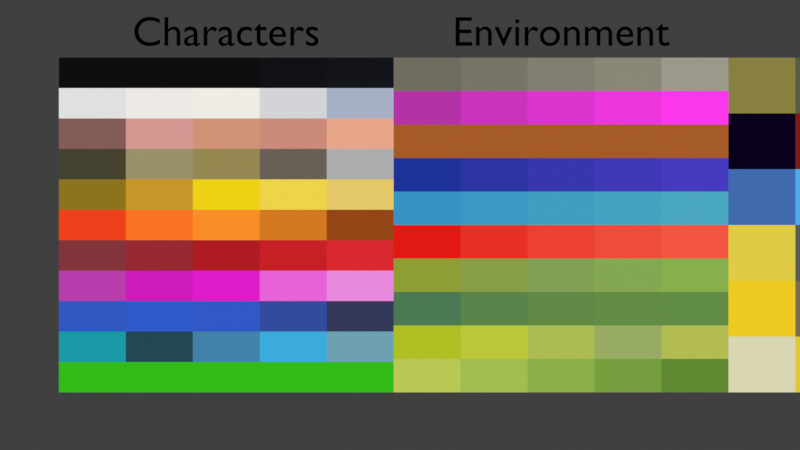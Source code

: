# Source: variables.blend  (saved by Blender 3.0.21; exported with 4.5.12 LTS)
import bpy
from mathutils import Matrix  # noqa: F401  (used for matrix-valued properties, if any)

bpy.ops.wm.read_factory_settings(use_empty=True)
scene = bpy.context.scene
scene.name = 'Scene'

# ---- collections
col_collection = bpy.data.collections.new('Collection'); scene.collection.children.link(col_collection)

# ---- materials (node trees are filled in below, after node groups)
mat_palette_display___cast = bpy.data.materials.new('Palette Display - Cast')
mat_palette_display___cast.alpha_threshold = 0.0
mat_palette_display___cast.line_color = (0.0, 0.0, 0.0, 1.0)
mat_palette_display___env = bpy.data.materials.new('Palette Display - Env')
mat_palette_display___env.alpha_threshold = 0.0
mat_palette_display___env.line_color = (0.0, 0.0, 0.0, 1.0)
mat_material = bpy.data.materials.new('Material')
mat_material.diffuse_color = (0.0, 0.0, 0.0, 1.0)
mat_palette_display___animals = bpy.data.materials.new('Palette Display - Animals')
mat_palette_display___animals.alpha_threshold = 0.0
mat_palette_display___animals.line_color = (0.0, 0.0, 0.0, 1.0)

# ---- node groups
ng_var_settings = bpy.data.node_groups.new('VAR-settings', 'ShaderNodeTree')
_s = ng_var_settings.interface.new_socket(name='day_night', in_out='OUTPUT', socket_type='NodeSocketFloat')
_s.default_value = -1.0
_s = ng_var_settings.interface.new_socket(name='ES_beard_whiteness', in_out='OUTPUT', socket_type='NodeSocketFloat')
_s.default_value = 1.0
_s = ng_var_settings.interface.new_socket(name='day_night_temp', in_out='INPUT', socket_type='NodeSocketFloat')
_s.min_value = -1e+04
_s.max_value = 1e+04
_N = ng_var_settings.nodes; _L = ng_var_settings.links
n0 = _N.new('NodeGroupOutput'); n0.name = 'Group Output'; n0.location = (441, -33)
n1 = _N.new('NodeGroupInput'); n1.name = 'Group Input'; n1.location = (-351, -41)
n2 = _N.new('ShaderNodeMapRange'); n2.name = 'Map Range'; n2.location = (141, 121)
n2.width = 148
n3 = _N.new('ShaderNodeMath'); n3.name = 'Math'; n3.location = (-40, 81)
n3.operation = 'LESS_THAN'
n3.inputs[1].default_value = 0.0
n3.inputs[2].default_value = 0.0
n4 = _N.new('ShaderNodeValue'); n4.name = 'day_night'; n4.location = (-282, 262)
n4.label = 'day_night'
n4.outputs[0].default_value = -1.0
n5 = _N.new('ShaderNodeValue'); n5.name = 'ES_beard_whiteness'; n5.location = (161, -141)
n5.label = 'ES_beard_whiteness'
n5.outputs[0].default_value = 1.0
_L.new(n3.outputs[0], n2.inputs[0])
_L.new(n4.outputs[0], n3.inputs[0])
_L.new(n2.outputs[0], n0.inputs[0])
_L.new(n1.outputs[0], n2.inputs[4])
_L.new(n4.outputs[0], n2.inputs[3])
_L.new(n5.outputs[0], n0.inputs[1])
n0.is_active_output = True
ng_var_colors_cast = bpy.data.node_groups.new('VAR-colors_cast', 'ShaderNodeTree')
_s = ng_var_colors_cast.interface.new_socket(name='Green', in_out='OUTPUT', socket_type='NodeSocketColor')
_s.default_value = (0.0, 0.0, 0.0, 0.0)
_s = ng_var_colors_cast.interface.new_socket(name='Teal', in_out='OUTPUT', socket_type='NodeSocketColor')
_s.default_value = (0.0, 0.0, 0.0, 0.0)
_s = ng_var_colors_cast.interface.new_socket(name='Blue', in_out='OUTPUT', socket_type='NodeSocketColor')
_s.default_value = (0.0, 0.0, 0.0, 0.0)
_s = ng_var_colors_cast.interface.new_socket(name='Pink', in_out='OUTPUT', socket_type='NodeSocketColor')
_s.default_value = (0.0, 0.0, 0.0, 0.0)
_s = ng_var_colors_cast.interface.new_socket(name='Red', in_out='OUTPUT', socket_type='NodeSocketColor')
_s.default_value = (0.0, 0.0, 0.0, 0.0)
_s = ng_var_colors_cast.interface.new_socket(name='Orange', in_out='OUTPUT', socket_type='NodeSocketColor')
_s.default_value = (0.0, 0.0, 0.0, 0.0)
_s = ng_var_colors_cast.interface.new_socket(name='Yellow', in_out='OUTPUT', socket_type='NodeSocketColor')
_s.default_value = (0.0, 0.0, 0.0, 0.0)
_s = ng_var_colors_cast.interface.new_socket(name='Earth', in_out='OUTPUT', socket_type='NodeSocketColor')
_s.default_value = (0.0, 0.0, 0.0, 0.0)
_s = ng_var_colors_cast.interface.new_socket(name='Skin', in_out='OUTPUT', socket_type='NodeSocketColor')
_s.default_value = (0.0, 0.0, 0.0, 0.0)
_s = ng_var_colors_cast.interface.new_socket(name='White', in_out='OUTPUT', socket_type='NodeSocketColor')
_s.default_value = (0.0, 0.0, 0.0, 0.0)
_s = ng_var_colors_cast.interface.new_socket(name='Black', in_out='OUTPUT', socket_type='NodeSocketColor')
_s = ng_var_colors_cast.interface.new_socket(name='Fac', in_out='INPUT', socket_type='NodeSocketFloat')
_s.subtype = 'FACTOR'
_s.default_value = 0.5
_s.min_value = 0.0
_s.max_value = 1.0
_s = ng_var_colors_cast.interface.new_socket(name='day_night', in_out='INPUT', socket_type='NodeSocketFloat')
_s.subtype = 'FACTOR'
_s.min_value = 0.0
_s.max_value = 1.0
_N = ng_var_colors_cast.nodes; _L = ng_var_colors_cast.links
n0 = _N.new('NodeFrame'); n0.name = 'Frame'; n0.location = (-504, 676)
n0.label = 'Day'
n0.width = 1305
n1 = _N.new('NodeFrame'); n1.name = 'Frame.001'; n1.location = (-500, -837)
n1.label = 'Night'
n1.width = 1323
n2 = _N.new('NodeGroupOutput'); n2.name = 'Group Output'; n2.location = (2421, -409)
n3 = _N.new('NodeReroute'); n3.name = 'Reroute.008'; n3.location = (2122, -463)
n3.width = 16
n4 = _N.new('NodeReroute'); n4.name = 'Reroute.006'; n4.location = (2122, -483)
n4.width = 16
n5 = _N.new('NodeReroute'); n5.name = 'Reroute.004'; n5.location = (2122, -443)
n5.width = 16
n6 = _N.new('NodeReroute'); n6.name = 'Reroute.005'; n6.location = (2122, -503)
n6.width = 16
n7 = _N.new('NodeReroute'); n7.name = 'Reroute.007'; n7.location = (2122, -523)
n7.width = 16
n8 = _N.new('NodeReroute'); n8.name = 'Reroute'; n8.location = (2122, -543)
n8.width = 16
n9 = _N.new('NodeReroute'); n9.name = 'Reroute.002'; n9.location = (2122, -564)
n9.width = 16
n10 = _N.new('NodeReroute'); n10.name = 'Reroute.003'; n10.location = (2122, -584)
n10.width = 16
n11 = _N.new('NodeReroute'); n11.name = 'Reroute.001'; n11.location = (2122, -604)
n11.width = 16
n12 = _N.new('NodeReroute'); n12.name = 'Reroute.010'; n12.location = (2122, -624)
n12.width = 16
n13 = _N.new('NodeReroute'); n13.name = 'Reroute.009'; n13.location = (2122, -644)
n13.width = 16
n14 = _N.new('ShaderNodeMix'); n14.name = 'Mix.004'; n14.location = (1530, 60)
n14.data_type = 'RGBA'
n15 = _N.new('ShaderNodeMix'); n15.name = 'Mix.001'; n15.location = (1530, 584)
n15.data_type = 'RGBA'
n16 = _N.new('ShaderNodeMix'); n16.name = 'Mix'; n16.location = (1369, 765)
n16.data_type = 'RGBA'
n17 = _N.new('ShaderNodeMix'); n17.name = 'Mix.002'; n17.location = (1691, 403)
n17.data_type = 'RGBA'
n18 = _N.new('ShaderNodeMix'); n18.name = 'Mix.005'; n18.location = (1691, -121)
n18.data_type = 'RGBA'
n19 = _N.new('ShaderNodeMix'); n19.name = 'Mix.006'; n19.location = (1369, -302)
n19.data_type = 'RGBA'
n20 = _N.new('ShaderNodeMix'); n20.name = 'Mix.007'; n20.location = (1530, -483)
n20.data_type = 'RGBA'
n21 = _N.new('ShaderNodeMix'); n21.name = 'Mix.008'; n21.location = (1691, -664)
n21.data_type = 'RGBA'
n22 = _N.new('ShaderNodeMix'); n22.name = 'Mix.010'; n22.location = (1530, -1047)
n22.data_type = 'RGBA'
n23 = _N.new('ShaderNodeMix'); n23.name = 'Mix.003'; n23.location = (1369, 242)
n23.data_type = 'RGBA'
n24 = _N.new('NodeReroute'); n24.name = 'Reroute.033'; n24.location = (-966, 121)
n24.width = 16
n24.socket_idname = 'NodeSocketFloatFactor'
n25 = _N.new('ShaderNodeMix'); n25.name = 'Mix.009'; n25.location = (1369, -845)
n25.data_type = 'RGBA'
n26 = _N.new('NodeReroute'); n26.name = 'Reroute.031'; n26.location = (1230, -958)
n26.width = 16
n27 = _N.new('NodeReroute'); n27.name = 'Reroute.032'; n27.location = (1230, -998)
n27.width = 16
n28 = _N.new('NodeReroute'); n28.name = 'Reroute.030'; n28.location = (1230, -776)
n28.width = 16
n29 = _N.new('NodeReroute'); n29.name = 'Reroute.029'; n29.location = (1230, -736)
n29.width = 16
n30 = _N.new('NodeReroute'); n30.name = 'Reroute.028'; n30.location = (1230, -696)
n30.width = 16
n31 = _N.new('NodeReroute'); n31.name = 'Reroute.025'; n31.location = (1269, -414)
n31.width = 16
n32 = _N.new('NodeReroute'); n32.name = 'Reroute.026'; n32.location = (1269, -474)
n32.width = 16
n33 = _N.new('NodeReroute'); n33.name = 'Reroute.027'; n33.location = (1269, -535)
n33.width = 16
n34 = _N.new('NodeReroute'); n34.name = 'Reroute.023'; n34.location = (1250, -192)
n34.width = 16
n35 = _N.new('NodeReroute'); n35.name = 'Reroute.022'; n35.location = (1250, -131)
n35.width = 16
n36 = _N.new('NodeReroute'); n36.name = 'Reroute.024'; n36.location = (1250, -232)
n36.width = 16
n37 = _N.new('NodeReroute'); n37.name = 'Reroute.035'; n37.location = (792, -662)
n37.width = 16
n37.socket_idname = 'NodeSocketFloat'
n38 = _N.new('ShaderNodeValToRGB'); n38.name = 'ColorRamp.009'; n38.location = (40, -877)
n38.label = 'White'
n38.color_ramp.interpolation = 'CARDINAL'
while len(n38.color_ramp.elements) > 1: n38.color_ramp.elements.remove(n38.color_ramp.elements[-1])
n38.color_ramp.elements[0].position = 0.0; n38.color_ramp.elements[0].color = (0.7454, 0.7454, 0.7454, 1.0)
_e = n38.color_ramp.elements.new(0.5); _e.color = (0.8632, 0.8308, 0.7835, 1.0)
_e = n38.color_ramp.elements.new(1.0); _e.color = (0.3531, 0.4083, 0.5334, 1.0)
n39 = _N.new('ShaderNodeValToRGB'); n39.name = 'ColorRamp.010'; n39.location = (302, -937)
n39.label = 'Black'
n39.color_ramp.interpolation = 'CARDINAL'
while len(n39.color_ramp.elements) > 1: n39.color_ramp.elements.remove(n39.color_ramp.elements[-1])
n39.color_ramp.elements[0].position = 0.5; n39.color_ramp.elements[0].color = (0.004391, 0.004391, 0.004391, 1.0)
_e = n39.color_ramp.elements.new(1.0); _e.color = (0.006405, 0.007521, 0.01062, 1.0)
n40 = _N.new('ShaderNodeValToRGB'); n40.name = 'ColorRamp.005'; n40.location = (302, -655)
n40.label = 'Earth'
n40.color_ramp.interpolation = 'CARDINAL'
while len(n40.color_ramp.elements) > 1: n40.color_ramp.elements.remove(n40.color_ramp.elements[-1])
n40.color_ramp.elements[0].position = 0.0; n40.color_ramp.elements[0].color = (0.06125, 0.05417, 0.02951, 1.0)
_e = n40.color_ramp.elements.new(0.25); _e.color = (0.3278, 0.2831, 0.147, 1.0)
_e = n40.color_ramp.elements.new(0.5); _e.color = (0.2876, 0.2353, 0.07984, 1.0)
_e = n40.color_ramp.elements.new(0.75); _e.color = (0.145, 0.1288, 0.122, 1.0)
_e = n40.color_ramp.elements.new(1.0); _e.color = (0.4621, 0.4621, 0.4621, 1.0)
n41 = _N.new('ShaderNodeValToRGB'); n41.name = 'ColorRamp.007'; n41.location = (564, -716)
n41.label = 'Skin'
n41.color_ramp.interpolation = 'CARDINAL'
while len(n41.color_ramp.elements) > 1: n41.color_ramp.elements.remove(n41.color_ramp.elements[-1])
n41.color_ramp.elements[0].position = 0.0; n41.color_ramp.elements[0].color = (0.227, 0.107, 0.09531, 1.0)
_e = n41.color_ramp.elements.new(0.25); _e.color = (0.6665, 0.3166, 0.2874, 1.0)
_e = n41.color_ramp.elements.new(0.5); _e.color = (0.6342, 0.2863, 0.1771, 1.0)
_e = n41.color_ramp.elements.new(0.75); _e.color = (0.6128, 0.2631, 0.1982, 1.0)
_e = n41.color_ramp.elements.new(1.0); _e.color = (0.8299, 0.3972, 0.2606, 1.0)
n42 = _N.new('ShaderNodeValToRGB'); n42.name = 'ColorRamp.006'; n42.location = (40, -595)
n42.label = 'Yellow'
n42.color_ramp.interpolation = 'CARDINAL'
while len(n42.color_ramp.elements) > 1: n42.color_ramp.elements.remove(n42.color_ramp.elements[-1])
n42.color_ramp.elements[0].position = 0.0; n42.color_ramp.elements[0].color = (0.2582, 0.1746, 0.01229, 1.0)
_e = n42.color_ramp.elements.new(0.25); _e.color = (0.5841, 0.3179, 0.02416, 1.0)
_e = n42.color_ramp.elements.new(0.5); _e.color = (0.8632, 0.6536, 0.01291, 1.0)
_e = n42.color_ramp.elements.new(1.0); _e.color = (0.771, 0.5727, 0.1464, 1.0)
n43 = _N.new('ShaderNodeValToRGB'); n43.name = 'ColorRamp'; n43.location = (302, -91)
n43.label = 'Teal'
n43.color_ramp.interpolation = 'CARDINAL'
while len(n43.color_ramp.elements) > 1: n43.color_ramp.elements.remove(n43.color_ramp.elements[-1])
n43.color_ramp.elements[0].position = 0.0; n43.color_ramp.elements[0].color = (0.009917, 0.3172, 0.3851, 1.0)
_e = n43.color_ramp.elements.new(0.25); _e.color = (0.01809, 0.05991, 0.09013, 1.0)
_e = n43.color_ramp.elements.new(0.5); _e.color = (0.05569, 0.244, 0.4397, 1.0)
_e = n43.color_ramp.elements.new(0.75); _e.color = (0.05014, 0.4199, 0.7084, 1.0)
_e = n43.color_ramp.elements.new(1.0); _e.color = (0.1683, 0.3418, 0.3968, 1.0)
n44 = _N.new('ShaderNodeValToRGB'); n44.name = 'ColorRamp.003'; n44.location = (564, -151)
n44.label = 'Blue'
n44.color_ramp.interpolation = 'CARDINAL'
while len(n44.color_ramp.elements) > 1: n44.color_ramp.elements.remove(n44.color_ramp.elements[-1])
n44.color_ramp.elements[0].position = 0.5; n44.color_ramp.elements[0].color = (0.02956, 0.09759, 0.5457, 1.0)
_e = n44.color_ramp.elements.new(1.0); _e.color = (0.03315, 0.03677, 0.06594, 1.0)
n45 = _N.new('ShaderNodeValToRGB'); n45.name = 'ColorRamp.004'; n45.location = (40, -30)
n45.label = 'Green'
n45.color_ramp.interpolation = 'CARDINAL'
while len(n45.color_ramp.elements) > 1: n45.color_ramp.elements.remove(n45.color_ramp.elements[-1])
n45.color_ramp.elements[0].position = 0.5; n45.color_ramp.elements[0].color = (0.0331, 0.4969, 0.009134, 1.0)
n46 = _N.new('ShaderNodeValToRGB'); n46.name = 'ColorRamp.008'; n46.location = (554, -424)
n46.label = 'Orange'
n46.color_ramp.interpolation = 'CARDINAL'
while len(n46.color_ramp.elements) > 1: n46.color_ramp.elements.remove(n46.color_ramp.elements[-1])
n46.color_ramp.elements[0].position = 0.0; n46.color_ramp.elements[0].color = (0.8469, 0.05127, 0.01096, 1.0)
_e = n46.color_ramp.elements.new(0.5); _e.color = (0.9301, 0.2664, 0.02122, 1.0)
_e = n46.color_ramp.elements.new(1.0); _e.color = (0.2527, 0.0451, 0.006488, 1.0)
n47 = _N.new('ShaderNodeValToRGB'); n47.name = 'ColorRamp.001'; n47.location = (292, -364)
n47.label = 'Red'
n47.color_ramp.interpolation = 'CARDINAL'
while len(n47.color_ramp.elements) > 1: n47.color_ramp.elements.remove(n47.color_ramp.elements[-1])
n47.color_ramp.elements[0].position = 0.0; n47.color_ramp.elements[0].color = (0.2279, 0.03338, 0.04274, 1.0)
_e = n47.color_ramp.elements.new(0.5); _e.color = (0.4397, 0.0109, 0.01668, 1.0)
_e = n47.color_ramp.elements.new(1.0); _e.color = (0.6939, 0.02308, 0.02937, 1.0)
n48 = _N.new('ShaderNodeValToRGB'); n48.name = 'ColorRamp.002'; n48.location = (30, -303)
n48.label = 'Pink'
n48.color_ramp.interpolation = 'CARDINAL'
while len(n48.color_ramp.elements) > 1: n48.color_ramp.elements.remove(n48.color_ramp.elements[-1])
n48.color_ramp.elements[0].position = 0.0; n48.color_ramp.elements[0].color = (0.4851, 0.04667, 0.4125, 1.0)
_e = n48.color_ramp.elements.new(0.5); _e.color = (0.7433, 0.01754, 0.6017, 1.0)
_e = n48.color_ramp.elements.new(1.0); _e.color = (0.807, 0.2664, 0.7305, 1.0)
n49 = _N.new('NodeReroute'); n49.name = 'Reroute.034'; n49.location = (-933, -1549)
n49.width = 16
n49.socket_idname = 'NodeSocketFloatFactor'
n50 = _N.new('ShaderNodeValToRGB'); n50.name = 'ColorRamp.011'; n50.location = (40, -877)
n50.label = 'White'
n50.color_ramp.interpolation = 'CARDINAL'
while len(n50.color_ramp.elements) > 1: n50.color_ramp.elements.remove(n50.color_ramp.elements[-1])
n50.color_ramp.elements[0].position = 0.0; n50.color_ramp.elements[0].color = (0.7454, 0.7454, 0.7454, 1.0)
_e = n50.color_ramp.elements.new(0.5); _e.color = (0.8632, 0.8308, 0.7835, 1.0)
_e = n50.color_ramp.elements.new(1.0); _e.color = (0.3531, 0.4083, 0.5334, 1.0)
n51 = _N.new('ShaderNodeValToRGB'); n51.name = 'ColorRamp.012'; n51.location = (302, -937)
n51.label = 'Black'
n51.color_ramp.interpolation = 'CARDINAL'
while len(n51.color_ramp.elements) > 1: n51.color_ramp.elements.remove(n51.color_ramp.elements[-1])
n51.color_ramp.elements[0].position = 0.5; n51.color_ramp.elements[0].color = (0.004391, 0.004391, 0.004391, 1.0)
_e = n51.color_ramp.elements.new(1.0); _e.color = (0.006405, 0.007521, 0.01062, 1.0)
n52 = _N.new('ShaderNodeValToRGB'); n52.name = 'ColorRamp.013'; n52.location = (302, -655)
n52.label = 'Earth'
n52.color_ramp.interpolation = 'CARDINAL'
while len(n52.color_ramp.elements) > 1: n52.color_ramp.elements.remove(n52.color_ramp.elements[-1])
n52.color_ramp.elements[0].position = 0.0; n52.color_ramp.elements[0].color = (0.06125, 0.05417, 0.02951, 1.0)
_e = n52.color_ramp.elements.new(0.25); _e.color = (0.3278, 0.2831, 0.147, 1.0)
_e = n52.color_ramp.elements.new(0.5); _e.color = (0.2876, 0.2353, 0.07984, 1.0)
_e = n52.color_ramp.elements.new(0.75); _e.color = (0.145, 0.1288, 0.122, 1.0)
_e = n52.color_ramp.elements.new(1.0); _e.color = (0.4621, 0.4621, 0.4621, 1.0)
n53 = _N.new('ShaderNodeValToRGB'); n53.name = 'ColorRamp.014'; n53.location = (564, -716)
n53.label = 'Skin'
n53.color_ramp.interpolation = 'CARDINAL'
while len(n53.color_ramp.elements) > 1: n53.color_ramp.elements.remove(n53.color_ramp.elements[-1])
n53.color_ramp.elements[0].position = 0.0; n53.color_ramp.elements[0].color = (0.227, 0.107, 0.09531, 1.0)
_e = n53.color_ramp.elements.new(0.25); _e.color = (0.6665, 0.3166, 0.2874, 1.0)
_e = n53.color_ramp.elements.new(0.5); _e.color = (0.6342, 0.2863, 0.1771, 1.0)
_e = n53.color_ramp.elements.new(0.75); _e.color = (0.6128, 0.2631, 0.1982, 1.0)
_e = n53.color_ramp.elements.new(1.0); _e.color = (0.8299, 0.3972, 0.2606, 1.0)
n54 = _N.new('ShaderNodeValToRGB'); n54.name = 'ColorRamp.015'; n54.location = (40, -595)
n54.label = 'Yellow'
n54.color_ramp.interpolation = 'CARDINAL'
while len(n54.color_ramp.elements) > 1: n54.color_ramp.elements.remove(n54.color_ramp.elements[-1])
n54.color_ramp.elements[0].position = 0.0; n54.color_ramp.elements[0].color = (0.2582, 0.1746, 0.01229, 1.0)
_e = n54.color_ramp.elements.new(0.25); _e.color = (0.5841, 0.3179, 0.02416, 1.0)
_e = n54.color_ramp.elements.new(0.5); _e.color = (0.8632, 0.6536, 0.01291, 1.0)
_e = n54.color_ramp.elements.new(1.0); _e.color = (0.771, 0.5727, 0.1464, 1.0)
n55 = _N.new('ShaderNodeValToRGB'); n55.name = 'ColorRamp.016'; n55.location = (302, -91)
n55.label = 'Teal'
n55.color_ramp.interpolation = 'CARDINAL'
while len(n55.color_ramp.elements) > 1: n55.color_ramp.elements.remove(n55.color_ramp.elements[-1])
n55.color_ramp.elements[0].position = 0.0; n55.color_ramp.elements[0].color = (0.009917, 0.3172, 0.3851, 1.0)
_e = n55.color_ramp.elements.new(0.25); _e.color = (0.01809, 0.05991, 0.09013, 1.0)
_e = n55.color_ramp.elements.new(0.5); _e.color = (0.05569, 0.244, 0.4397, 1.0)
_e = n55.color_ramp.elements.new(0.75); _e.color = (0.05014, 0.4199, 0.7084, 1.0)
_e = n55.color_ramp.elements.new(1.0); _e.color = (0.1683, 0.3418, 0.3968, 1.0)
n56 = _N.new('ShaderNodeValToRGB'); n56.name = 'ColorRamp.017'; n56.location = (564, -151)
n56.label = 'Blue'
n56.color_ramp.interpolation = 'CARDINAL'
while len(n56.color_ramp.elements) > 1: n56.color_ramp.elements.remove(n56.color_ramp.elements[-1])
n56.color_ramp.elements[0].position = 0.5; n56.color_ramp.elements[0].color = (0.02956, 0.09759, 0.5457, 1.0)
_e = n56.color_ramp.elements.new(1.0); _e.color = (0.03315, 0.03677, 0.06594, 1.0)
n57 = _N.new('ShaderNodeValToRGB'); n57.name = 'ColorRamp.018'; n57.location = (40, -30)
n57.label = 'Green'
n57.color_ramp.interpolation = 'CARDINAL'
while len(n57.color_ramp.elements) > 1: n57.color_ramp.elements.remove(n57.color_ramp.elements[-1])
n57.color_ramp.elements[0].position = 0.5; n57.color_ramp.elements[0].color = (0.0331, 0.4969, 0.009134, 1.0)
n58 = _N.new('ShaderNodeValToRGB'); n58.name = 'ColorRamp.019'; n58.location = (554, -424)
n58.label = 'Orange'
n58.color_ramp.interpolation = 'CARDINAL'
while len(n58.color_ramp.elements) > 1: n58.color_ramp.elements.remove(n58.color_ramp.elements[-1])
n58.color_ramp.elements[0].position = 0.0; n58.color_ramp.elements[0].color = (0.8469, 0.05127, 0.01096, 1.0)
_e = n58.color_ramp.elements.new(0.5); _e.color = (0.9301, 0.2664, 0.02122, 1.0)
_e = n58.color_ramp.elements.new(1.0); _e.color = (0.2527, 0.0451, 0.006488, 1.0)
n59 = _N.new('ShaderNodeValToRGB'); n59.name = 'ColorRamp.020'; n59.location = (292, -364)
n59.label = 'Red'
n59.color_ramp.interpolation = 'CARDINAL'
while len(n59.color_ramp.elements) > 1: n59.color_ramp.elements.remove(n59.color_ramp.elements[-1])
n59.color_ramp.elements[0].position = 0.0; n59.color_ramp.elements[0].color = (0.2279, 0.03338, 0.04274, 1.0)
_e = n59.color_ramp.elements.new(0.5); _e.color = (0.4397, 0.0109, 0.01668, 1.0)
_e = n59.color_ramp.elements.new(1.0); _e.color = (0.6939, 0.02308, 0.02937, 1.0)
n60 = _N.new('ShaderNodeValToRGB'); n60.name = 'ColorRamp.021'; n60.location = (30, -303)
n60.label = 'Pink'
n60.color_ramp.interpolation = 'CARDINAL'
while len(n60.color_ramp.elements) > 1: n60.color_ramp.elements.remove(n60.color_ramp.elements[-1])
n60.color_ramp.elements[0].position = 0.0; n60.color_ramp.elements[0].color = (0.4851, 0.04667, 0.4125, 1.0)
_e = n60.color_ramp.elements.new(0.5); _e.color = (0.7433, 0.01754, 0.6017, 1.0)
_e = n60.color_ramp.elements.new(1.0); _e.color = (0.807, 0.2664, 0.7305, 1.0)
n61 = _N.new('NodeReroute'); n61.name = 'Reroute.018'; n61.location = (1264, -635)
n61.width = 16
n62 = _N.new('NodeReroute'); n62.name = 'Reroute.019'; n62.location = (1264, -675)
n62.width = 16
n63 = _N.new('NodeReroute'); n63.name = 'Reroute.017'; n63.location = (1264, -715)
n63.width = 16
n64 = _N.new('NodeReroute'); n64.name = 'Reroute.021'; n64.location = (1287, -983)
n64.width = 16
n65 = _N.new('NodeReroute'); n65.name = 'Reroute.011'; n65.location = (1234, -491)
n65.width = 16
n66 = _N.new('NodeReroute'); n66.name = 'Reroute.015'; n66.location = (1234, -450)
n66.width = 16
n67 = _N.new('NodeReroute'); n67.name = 'Reroute.013'; n67.location = (1234, -410)
n67.width = 16
n68 = _N.new('NodeReroute'); n68.name = 'Reroute.020'; n68.location = (1287, -939)
n68.width = 16
n69 = _N.new('NodeReroute'); n69.name = 'Reroute.014'; n69.location = (1227, -193)
n69.width = 16
n70 = _N.new('NodeReroute'); n70.name = 'Reroute.012'; n70.location = (1227, -113)
n70.width = 16
n71 = _N.new('NodeReroute'); n71.name = 'Reroute.016'; n71.location = (1227, -153)
n71.width = 16
n72 = _N.new('NodeGroupInput'); n72.name = 'Group Input'; n72.location = (-1798, -269)
n73 = _N.new('ShaderNodeGroup'); n73.name = 'Group'; n73.location = (-1182, -549)
n73.width = 212
n73.node_tree = ng_var_settings
n26.parent = n0
n27.parent = n0
n28.parent = n0
n29.parent = n0
n30.parent = n0
n31.parent = n0
n32.parent = n0
n33.parent = n0
n34.parent = n0
n35.parent = n0
n36.parent = n0
n38.parent = n0
n39.parent = n0
n40.parent = n0
n41.parent = n0
n42.parent = n0
n43.parent = n0
n44.parent = n0
n45.parent = n0
n46.parent = n0
n47.parent = n0
n48.parent = n0
n50.parent = n1
n51.parent = n1
n52.parent = n1
n53.parent = n1
n54.parent = n1
n55.parent = n1
n56.parent = n1
n57.parent = n1
n58.parent = n1
n59.parent = n1
n60.parent = n1
n61.parent = n1
n62.parent = n1
n63.parent = n1
n64.parent = n1
n65.parent = n1
n66.parent = n1
n67.parent = n1
n68.parent = n1
n69.parent = n1
n70.parent = n1
n71.parent = n1
_L.new(n3.outputs[0], n2.inputs[1])
_L.new(n7.outputs[0], n2.inputs[4])
_L.new(n4.outputs[0], n2.inputs[2])
_L.new(n6.outputs[0], n2.inputs[3])
_L.new(n5.outputs[0], n2.inputs[0])
_L.new(n10.outputs[0], n2.inputs[7])
_L.new(n9.outputs[0], n2.inputs[6])
_L.new(n11.outputs[0], n2.inputs[8])
_L.new(n8.outputs[0], n2.inputs[5])
_L.new(n46.outputs[0], n33.inputs[0])
_L.new(n41.outputs[0], n28.inputs[0])
_L.new(n42.outputs[0], n30.inputs[0])
_L.new(n40.outputs[0], n29.inputs[0])
_L.new(n45.outputs[0], n35.inputs[0])
_L.new(n48.outputs[0], n31.inputs[0])
_L.new(n44.outputs[0], n36.inputs[0])
_L.new(n47.outputs[0], n32.inputs[0])
_L.new(n43.outputs[0], n34.inputs[0])
_L.new(n12.outputs[0], n2.inputs[9])
_L.new(n13.outputs[0], n2.inputs[10])
_L.new(n39.outputs[0], n27.inputs[0])
_L.new(n38.outputs[0], n26.inputs[0])
_L.new(n35.outputs[0], n16.inputs[6])
_L.new(n34.outputs[0], n15.inputs[6])
_L.new(n36.outputs[0], n17.inputs[6])
_L.new(n31.outputs[0], n23.inputs[6])
_L.new(n32.outputs[0], n14.inputs[6])
_L.new(n33.outputs[0], n18.inputs[6])
_L.new(n30.outputs[0], n19.inputs[6])
_L.new(n29.outputs[0], n20.inputs[6])
_L.new(n28.outputs[0], n21.inputs[6])
_L.new(n26.outputs[0], n25.inputs[6])
_L.new(n27.outputs[0], n22.inputs[6])
_L.new(n16.outputs[2], n5.inputs[0])
_L.new(n37.outputs[0], n16.inputs[0])
_L.new(n15.outputs[2], n3.inputs[0])
_L.new(n17.outputs[2], n4.inputs[0])
_L.new(n23.outputs[2], n6.inputs[0])
_L.new(n14.outputs[2], n7.inputs[0])
_L.new(n18.outputs[2], n8.inputs[0])
_L.new(n19.outputs[2], n9.inputs[0])
_L.new(n20.outputs[2], n10.inputs[0])
_L.new(n21.outputs[2], n11.inputs[0])
_L.new(n25.outputs[2], n12.inputs[0])
_L.new(n22.outputs[2], n13.inputs[0])
_L.new(n37.outputs[0], n15.inputs[0])
_L.new(n37.outputs[0], n17.inputs[0])
_L.new(n37.outputs[0], n23.inputs[0])
_L.new(n37.outputs[0], n14.inputs[0])
_L.new(n37.outputs[0], n18.inputs[0])
_L.new(n37.outputs[0], n19.inputs[0])
_L.new(n37.outputs[0], n20.inputs[0])
_L.new(n37.outputs[0], n21.inputs[0])
_L.new(n37.outputs[0], n25.inputs[0])
_L.new(n37.outputs[0], n22.inputs[0])
_L.new(n24.outputs[0], n45.inputs[0])
_L.new(n24.outputs[0], n43.inputs[0])
_L.new(n24.outputs[0], n47.inputs[0])
_L.new(n24.outputs[0], n48.inputs[0])
_L.new(n24.outputs[0], n44.inputs[0])
_L.new(n24.outputs[0], n40.inputs[0])
_L.new(n24.outputs[0], n42.inputs[0])
_L.new(n24.outputs[0], n41.inputs[0])
_L.new(n24.outputs[0], n46.inputs[0])
_L.new(n24.outputs[0], n38.inputs[0])
_L.new(n24.outputs[0], n39.inputs[0])
_L.new(n72.outputs[0], n24.inputs[0])
_L.new(n72.outputs[0], n49.inputs[0])
_L.new(n73.outputs[0], n37.inputs[0])
_L.new(n70.outputs[0], n16.inputs[7])
_L.new(n71.outputs[0], n15.inputs[7])
_L.new(n69.outputs[0], n17.inputs[7])
_L.new(n67.outputs[0], n23.inputs[7])
_L.new(n66.outputs[0], n14.inputs[7])
_L.new(n65.outputs[0], n18.inputs[7])
_L.new(n61.outputs[0], n19.inputs[7])
_L.new(n62.outputs[0], n20.inputs[7])
_L.new(n63.outputs[0], n21.inputs[7])
_L.new(n68.outputs[0], n25.inputs[7])
_L.new(n64.outputs[0], n22.inputs[7])
_L.new(n49.outputs[0], n54.inputs[0])
_L.new(n49.outputs[0], n60.inputs[0])
_L.new(n49.outputs[0], n50.inputs[0])
_L.new(n49.outputs[0], n55.inputs[0])
_L.new(n49.outputs[0], n56.inputs[0])
_L.new(n49.outputs[0], n59.inputs[0])
_L.new(n49.outputs[0], n58.inputs[0])
_L.new(n49.outputs[0], n53.inputs[0])
_L.new(n49.outputs[0], n52.inputs[0])
_L.new(n49.outputs[0], n51.inputs[0])
_L.new(n49.outputs[0], n57.inputs[0])
_L.new(n57.outputs[0], n70.inputs[0])
_L.new(n55.outputs[0], n71.inputs[0])
_L.new(n56.outputs[0], n69.inputs[0])
_L.new(n59.outputs[0], n66.inputs[0])
_L.new(n60.outputs[0], n67.inputs[0])
_L.new(n58.outputs[0], n65.inputs[0])
_L.new(n54.outputs[0], n61.inputs[0])
_L.new(n52.outputs[0], n62.inputs[0])
_L.new(n53.outputs[0], n63.inputs[0])
_L.new(n50.outputs[0], n68.inputs[0])
_L.new(n51.outputs[0], n64.inputs[0])
_L.new(n72.outputs[1], n73.inputs[0])
n2.is_active_output = True
ng_hlp_colors_cast_grid = bpy.data.node_groups.new('HLP-colors_cast_grid', 'ShaderNodeTree')
_s = ng_hlp_colors_cast_grid.interface.new_socket(name='Color', in_out='OUTPUT', socket_type='NodeSocketColor')
_s.default_value = (0.0, 0.0, 0.0, 0.0)
_s = ng_hlp_colors_cast_grid.interface.new_socket(name='Grid Resolution', in_out='INPUT', socket_type='NodeSocketFloat')
_s.default_value = 1.0
_s.min_value = 1.0
_s.max_value = 1e+04
_s = ng_hlp_colors_cast_grid.interface.new_socket(name='Step Resolution', in_out='INPUT', socket_type='NodeSocketFloat')
_s.default_value = 2.0
_s.min_value = 1.0
_s = ng_hlp_colors_cast_grid.interface.new_socket(name='day_night', in_out='INPUT', socket_type='NodeSocketFloat')
_s.subtype = 'FACTOR'
_s.min_value = 0.0
_s.max_value = 1.0
_N = ng_hlp_colors_cast_grid.nodes; _L = ng_hlp_colors_cast_grid.links
n0 = _N.new('ShaderNodeMath'); n0.name = 'Math.001'; n0.location = (272, 131)
n0.hide = True
n0.operation = 'SUBTRACT'
n0.inputs[1].default_value = 1.0
n0.inputs[2].default_value = 0.0
n1 = _N.new('ShaderNodeMath'); n1.name = 'Math.002'; n1.location = (272, 91)
n1.hide = True
n1.operation = 'SUBTRACT'
n1.inputs[1].default_value = 1.0
n1.inputs[2].default_value = 0.0
n2 = _N.new('ShaderNodeMath'); n2.name = 'Math.003'; n2.location = (272, 50)
n2.hide = True
n2.operation = 'SUBTRACT'
n2.inputs[1].default_value = 1.0
n2.inputs[2].default_value = 0.0
n3 = _N.new('ShaderNodeMath'); n3.name = 'Math.005'; n3.location = (272, 10)
n3.hide = True
n3.operation = 'SUBTRACT'
n3.inputs[1].default_value = 1.0
n3.inputs[2].default_value = 0.0
n4 = _N.new('ShaderNodeMath'); n4.name = 'Math.006'; n4.location = (272, -30)
n4.hide = True
n4.operation = 'SUBTRACT'
n4.inputs[1].default_value = 1.0
n4.inputs[2].default_value = 0.0
n5 = _N.new('ShaderNodeMath'); n5.name = 'Math.007'; n5.location = (272, -71)
n5.hide = True
n5.operation = 'SUBTRACT'
n5.inputs[1].default_value = 1.0
n5.inputs[2].default_value = 0.0
n6 = _N.new('ShaderNodeMath'); n6.name = 'Math.008'; n6.location = (272, -111)
n6.hide = True
n6.operation = 'SUBTRACT'
n6.inputs[1].default_value = 1.0
n6.inputs[2].default_value = 0.0
n7 = _N.new('ShaderNodeMath'); n7.name = 'Math.009'; n7.location = (272, -151)
n7.hide = True
n7.operation = 'SUBTRACT'
n7.inputs[1].default_value = 1.0
n7.inputs[2].default_value = 0.0
n8 = _N.new('ShaderNodeMath'); n8.name = 'Math.010'; n8.location = (272, -192)
n8.hide = True
n8.operation = 'SUBTRACT'
n8.inputs[1].default_value = 1.0
n8.inputs[2].default_value = 0.0
n9 = _N.new('NodeReroute'); n9.name = 'Reroute'; n9.location = (413, 151)
n9.width = 16
n9.socket_idname = 'NodeSocketFloat'
n10 = _N.new('ShaderNodeMapRange'); n10.name = 'Map Range.001'; n10.location = (474, 131)
n10.hide = True
n10.clamp = False
n10.interpolation_type = 'SMOOTHSTEP'
n11 = _N.new('ShaderNodeMapRange'); n11.name = 'Map Range'; n11.location = (474, 171)
n11.hide = True
n11.clamp = False
n11.interpolation_type = 'SMOOTHSTEP'
n12 = _N.new('ShaderNodeMapRange'); n12.name = 'Map Range.002'; n12.location = (474, 91)
n12.hide = True
n12.clamp = False
n12.interpolation_type = 'SMOOTHSTEP'
n13 = _N.new('ShaderNodeMapRange'); n13.name = 'Map Range.003'; n13.location = (474, 50)
n13.hide = True
n13.clamp = False
n13.interpolation_type = 'SMOOTHSTEP'
n14 = _N.new('ShaderNodeMapRange'); n14.name = 'Map Range.004'; n14.location = (474, 10)
n14.hide = True
n14.clamp = False
n14.interpolation_type = 'SMOOTHSTEP'
n15 = _N.new('ShaderNodeMapRange'); n15.name = 'Map Range.005'; n15.location = (474, -30)
n15.hide = True
n15.clamp = False
n15.interpolation_type = 'SMOOTHSTEP'
n16 = _N.new('ShaderNodeMapRange'); n16.name = 'Map Range.006'; n16.location = (474, -71)
n16.hide = True
n16.clamp = False
n16.interpolation_type = 'SMOOTHSTEP'
n17 = _N.new('ShaderNodeMapRange'); n17.name = 'Map Range.007'; n17.location = (474, -111)
n17.hide = True
n17.clamp = False
n17.interpolation_type = 'SMOOTHSTEP'
n18 = _N.new('ShaderNodeMapRange'); n18.name = 'Map Range.008'; n18.location = (474, -151)
n18.hide = True
n18.clamp = False
n18.interpolation_type = 'SMOOTHSTEP'
n19 = _N.new('ShaderNodeMapRange'); n19.name = 'Map Range.009'; n19.location = (474, -192)
n19.hide = True
n19.clamp = False
n19.interpolation_type = 'SMOOTHSTEP'
n20 = _N.new('ShaderNodeMix'); n20.name = 'Mix.002'; n20.location = (917, 71)
n20.hide = True
n20.data_type = 'RGBA'
n21 = _N.new('ShaderNodeMix'); n21.name = 'Mix.003'; n21.location = (917, 111)
n21.hide = True
n21.data_type = 'RGBA'
n22 = _N.new('ShaderNodeMix'); n22.name = 'Mix.005'; n22.location = (917, 30)
n22.hide = True
n22.data_type = 'RGBA'
n23 = _N.new('ShaderNodeMix'); n23.name = 'Mix.006'; n23.location = (917, -91)
n23.hide = True
n23.data_type = 'RGBA'
n24 = _N.new('ShaderNodeMix'); n24.name = 'Mix.009'; n24.location = (917, -131)
n24.hide = True
n24.data_type = 'RGBA'
n25 = _N.new('ShaderNodeMix'); n25.name = 'Mix.004'; n25.location = (917, -10)
n25.hide = True
n25.data_type = 'RGBA'
n26 = _N.new('ShaderNodeMix'); n26.name = 'Mix.007'; n26.location = (917, -50)
n26.hide = True
n26.data_type = 'RGBA'
n27 = _N.new('ShaderNodeMix'); n27.name = 'Mix'; n27.location = (917, 192)
n27.hide = True
n27.data_type = 'RGBA'
n28 = _N.new('ShaderNodeMix'); n28.name = 'Mix.001'; n28.location = (917, 151)
n28.hide = True
n28.data_type = 'RGBA'
n29 = _N.new('ShaderNodeMix'); n29.name = 'Mix.008'; n29.location = (917, -171)
n29.hide = True
n29.data_type = 'RGBA'
n30 = _N.new('NodeGroupOutput'); n30.name = 'Group Output'; n30.location = (1107, 0)
n31 = _N.new('ShaderNodeSeparateXYZ'); n31.name = 'Separate XYZ'; n31.location = (-423, 202)
n32 = _N.new('ShaderNodeVectorMath'); n32.name = 'Vector Math'; n32.location = (-625, 202)
n32.operation = 'SNAP'
n33 = _N.new('ShaderNodeMath'); n33.name = 'Math.004'; n33.location = (-1149, 60)
n33.operation = 'DIVIDE'
n33.inputs[0].default_value = 1.0
n33.inputs[2].default_value = 0.0
n34 = _N.new('ShaderNodeMath'); n34.name = 'Math.013'; n34.location = (-968, -101)
n34.hide = True
n34.operation = 'ROUND'
n34.inputs[1].default_value = 11.0
n34.inputs[2].default_value = 0.0
n35 = _N.new('ShaderNodeTexCoord'); n35.name = 'Texture Coordinate'; n35.location = (-806, 202)
n36 = _N.new('ShaderNodeMath'); n36.name = 'Math'; n36.location = (81, 181)
n36.operation = 'MULTIPLY'
n36.inputs[2].default_value = 0.0
n37 = _N.new('ShaderNodeValue'); n37.name = 'Value'; n37.location = (-1331, 20)
n37.label = 'Number Palettes'
n37.outputs[0].default_value = 11.0
n38 = _N.new('ShaderNodeCombineXYZ'); n38.name = 'Combine XYZ'; n38.location = (-777, 40)
n38.inputs[2].default_value = 1.0
n39 = _N.new('ShaderNodeMath'); n39.name = 'Math.011'; n39.location = (-968, 60)
n39.operation = 'DIVIDE'
n39.inputs[2].default_value = 0.0
n40 = _N.new('ShaderNodeMath'); n40.name = 'Math.014'; n40.location = (-121, 273)
n40.operation = 'MULTIPLY'
n40.inputs[2].default_value = 0.0
n41 = _N.new('ShaderNodeMath'); n41.name = 'Math.017'; n41.location = (-428, -115)
n41.inputs[0].default_value = 1.0
n41.inputs[2].default_value = 0.0
n42 = _N.new('NodeReroute'); n42.name = 'Reroute.001'; n42.location = (-840, -206)
n42.width = 16
n42.socket_idname = 'NodeSocketFloat'
n43 = _N.new('ShaderNodeMath'); n43.name = 'Math.015'; n43.location = (-1270, -161)
n43.operation = 'DIVIDE'
n43.inputs[0].default_value = 1.0
n43.inputs[2].default_value = 0.0
n44 = _N.new('ShaderNodeMath'); n44.name = 'Math.018'; n44.location = (-1048, -161)
n44.operation = 'DIVIDE'
n44.inputs[2].default_value = 0.0
n45 = _N.new('ShaderNodeMath'); n45.name = 'Math.016'; n45.location = (-1270, -323)
n45.hide = True
n45.operation = 'ROUND'
n45.inputs[1].default_value = 11.0
n45.inputs[2].default_value = 0.0
n46 = _N.new('ShaderNodeMath'); n46.name = 'Math.019'; n46.location = (-1048, -323)
n46.hide = True
n46.operation = 'ROUND'
n46.inputs[1].default_value = 11.0
n46.inputs[2].default_value = 0.0
n47 = _N.new('ShaderNodeValue'); n47.name = 'Value.001'; n47.location = (-1452, -242)
n47.label = 'Number Steps'
n47.outputs[0].default_value = 5.0
n48 = _N.new('ShaderNodeMath'); n48.name = 'Math.012'; n48.location = (-1149, -101)
n48.hide = True
n48.operation = 'ROUND'
n48.inputs[1].default_value = 11.0
n48.inputs[2].default_value = 0.0
n49 = _N.new('NodeGroupInput'); n49.name = 'Group Input'; n49.location = (-1532, 20)
n50 = _N.new('ShaderNodeGroup'); n50.name = 'Group'; n50.location = (675, 151)
n50.node_tree = ng_var_colors_cast
_L.new(n29.outputs[2], n30.inputs[0])
_L.new(n49.outputs[0], n34.inputs[0])
_L.new(n31.outputs[1], n36.inputs[0])
_L.new(n31.outputs[0], n40.inputs[0])
_L.new(n50.outputs[0], n27.inputs[6])
_L.new(n50.outputs[1], n27.inputs[7])
_L.new(n50.outputs[2], n28.inputs[7])
_L.new(n27.outputs[2], n28.inputs[6])
_L.new(n21.outputs[2], n20.inputs[6])
_L.new(n22.outputs[2], n25.inputs[6])
_L.new(n26.outputs[2], n23.inputs[6])
_L.new(n24.outputs[2], n29.inputs[6])
_L.new(n28.outputs[2], n21.inputs[6])
_L.new(n20.outputs[2], n22.inputs[6])
_L.new(n25.outputs[2], n26.inputs[6])
_L.new(n23.outputs[2], n24.inputs[6])
_L.new(n50.outputs[3], n21.inputs[7])
_L.new(n50.outputs[4], n20.inputs[7])
_L.new(n50.outputs[5], n22.inputs[7])
_L.new(n50.outputs[6], n25.inputs[7])
_L.new(n50.outputs[7], n26.inputs[7])
_L.new(n50.outputs[8], n23.inputs[7])
_L.new(n50.outputs[9], n24.inputs[7])
_L.new(n50.outputs[10], n29.inputs[7])
_L.new(n9.outputs[0], n11.inputs[0])
_L.new(n36.outputs[0], n0.inputs[0])
_L.new(n0.outputs[0], n10.inputs[0])
_L.new(n0.outputs[0], n1.inputs[0])
_L.new(n1.outputs[0], n2.inputs[0])
_L.new(n2.outputs[0], n3.inputs[0])
_L.new(n3.outputs[0], n4.inputs[0])
_L.new(n4.outputs[0], n5.inputs[0])
_L.new(n5.outputs[0], n6.inputs[0])
_L.new(n1.outputs[0], n12.inputs[0])
_L.new(n2.outputs[0], n13.inputs[0])
_L.new(n3.outputs[0], n14.inputs[0])
_L.new(n4.outputs[0], n15.inputs[0])
_L.new(n5.outputs[0], n16.inputs[0])
_L.new(n6.outputs[0], n17.inputs[0])
_L.new(n7.outputs[0], n8.inputs[0])
_L.new(n6.outputs[0], n7.inputs[0])
_L.new(n7.outputs[0], n18.inputs[0])
_L.new(n8.outputs[0], n19.inputs[0])
_L.new(n36.outputs[0], n9.inputs[0])
_L.new(n11.outputs[0], n27.inputs[0])
_L.new(n10.outputs[0], n28.inputs[0])
_L.new(n12.outputs[0], n21.inputs[0])
_L.new(n13.outputs[0], n20.inputs[0])
_L.new(n14.outputs[0], n22.inputs[0])
_L.new(n15.outputs[0], n25.inputs[0])
_L.new(n16.outputs[0], n26.inputs[0])
_L.new(n17.outputs[0], n23.inputs[0])
_L.new(n18.outputs[0], n24.inputs[0])
_L.new(n19.outputs[0], n29.inputs[0])
_L.new(n32.outputs[0], n31.inputs[0])
_L.new(n33.outputs[0], n39.inputs[0])
_L.new(n37.outputs[0], n48.inputs[0])
_L.new(n48.outputs[0], n33.inputs[1])
_L.new(n34.outputs[0], n39.inputs[1])
_L.new(n38.outputs[0], n32.inputs[1])
_L.new(n35.outputs[0], n32.inputs[0])
_L.new(n40.outputs[0], n50.inputs[0])
_L.new(n47.outputs[0], n45.inputs[0])
_L.new(n45.outputs[0], n43.inputs[1])
_L.new(n42.outputs[0], n38.inputs[0])
_L.new(n39.outputs[0], n38.inputs[1])
_L.new(n42.outputs[0], n41.inputs[1])
_L.new(n41.outputs[0], n40.inputs[1])
_L.new(n43.outputs[0], n44.inputs[0])
_L.new(n44.outputs[0], n42.inputs[0])
_L.new(n46.outputs[0], n44.inputs[1])
_L.new(n49.outputs[1], n46.inputs[0])
_L.new(n48.outputs[0], n36.inputs[1])
_L.new(n49.outputs[2], n50.inputs[1])
n30.is_active_output = True
ng_var_colors_environment = bpy.data.node_groups.new('VAR-colors_environment', 'ShaderNodeTree')
_s = ng_var_colors_environment.interface.new_socket(name='Moss Green', in_out='OUTPUT', socket_type='NodeSocketColor')
_s.default_value = (0.0, 0.0, 0.0, 0.0)
_s = ng_var_colors_environment.interface.new_socket(name='Grass Green', in_out='OUTPUT', socket_type='NodeSocketColor')
_s.default_value = (0.0, 0.0, 0.0, 0.0)
_s = ng_var_colors_environment.interface.new_socket(name='Fern Green', in_out='OUTPUT', socket_type='NodeSocketColor')
_s.default_value = (0.0, 0.0, 0.0, 0.0)
_s = ng_var_colors_environment.interface.new_socket(name='Oak Leaf Green', in_out='OUTPUT', socket_type='NodeSocketColor')
_s.default_value = (0.0, 0.0, 0.0, 0.0)
_s = ng_var_colors_environment.interface.new_socket(name='Mushroom Red', in_out='OUTPUT', socket_type='NodeSocketColor')
_s.default_value = (0.0, 0.0, 0.0, 0.0)
_s = ng_var_colors_environment.interface.new_socket(name='Harebell Blue', in_out='OUTPUT', socket_type='NodeSocketColor')
_s.default_value = (0.0, 0.0, 0.0, 0.0)
_s = ng_var_colors_environment.interface.new_socket(name='Bluebell Blue', in_out='OUTPUT', socket_type='NodeSocketColor')
_s.default_value = (0.0, 0.0, 0.0, 0.0)
_s = ng_var_colors_environment.interface.new_socket(name='Tree Brown', in_out='OUTPUT', socket_type='NodeSocketColor')
_s.default_value = (0.0, 0.0, 0.0, 0.0)
_s = ng_var_colors_environment.interface.new_socket(name='Foxgloves Pink', in_out='OUTPUT', socket_type='NodeSocketColor')
_s.default_value = (0.0, 0.0, 0.0, 0.0)
_s = ng_var_colors_environment.interface.new_socket(name='Rock Gray', in_out='OUTPUT', socket_type='NodeSocketColor')
_s.default_value = (0.0, 0.0, 0.0, 0.0)
_s = ng_var_colors_environment.interface.new_socket(name='Fac', in_out='INPUT', socket_type='NodeSocketFloat')
_s.subtype = 'FACTOR'
_s.default_value = 0.5
_s.min_value = 0.0
_s.max_value = 1.0
_s = ng_var_colors_environment.interface.new_socket(name='day_night', in_out='INPUT', socket_type='NodeSocketFloat')
_s.subtype = 'FACTOR'
_s.min_value = 0.0
_s.max_value = 1.0
_N = ng_var_colors_environment.nodes; _L = ng_var_colors_environment.links
n0 = _N.new('NodeFrame'); n0.name = 'Frame'; n0.location = (-590, 843)
n0.label = 'Day'
n0.width = 1271
n1 = _N.new('NodeFrame'); n1.name = 'Frame.001'; n1.location = (-588, -664)
n1.label = 'Night'
n1.width = 1271
n2 = _N.new('ShaderNodeMix'); n2.name = 'Mix'; n2.location = (1027, 382)
n2.data_type = 'RGBA'
n3 = _N.new('ShaderNodeMix'); n3.name = 'Mix.004'; n3.location = (1006, -382)
n3.data_type = 'RGBA'
n4 = _N.new('ShaderNodeMix'); n4.name = 'Mix.005'; n4.location = (1167, -564)
n4.data_type = 'RGBA'
n5 = _N.new('ShaderNodeMix'); n5.name = 'Mix.002'; n5.location = (1369, 20)
n5.data_type = 'RGBA'
n6 = _N.new('ShaderNodeMix'); n6.name = 'Mix.001'; n6.location = (1208, 201)
n6.data_type = 'RGBA'
n7 = _N.new('ShaderNodeMix'); n7.name = 'Mix.006'; n7.location = (1349, -745)
n7.data_type = 'RGBA'
n8 = _N.new('ShaderNodeValToRGB'); n8.name = 'ColorRamp.005'; n8.location = (699, -717)
n8.label = 'Bluebell'
while len(n8.color_ramp.elements) > 1: n8.color_ramp.elements.remove(n8.color_ramp.elements[-1])
n8.color_ramp.elements[0].position = 0.0; n8.color_ramp.elements[0].color = (0.0137, 0.0319, 0.3185, 1.0)
_e = n8.color_ramp.elements.new(1.0); _e.color = (0.06328, 0.04416, 0.5351, 1.0)
n9 = _N.new('ShaderNodeValToRGB'); n9.name = 'ColorRamp.006'; n9.location = (1001, -496)
n9.label = 'Leaves'
while len(n9.color_ramp.elements) > 1: n9.color_ramp.elements.remove(n9.color_ramp.elements[-1])
n9.color_ramp.elements[0].position = 0.0; n9.color_ramp.elements[0].color = (0.2705, 0.3372, 0.03434, 1.0)
_e = n9.color_ramp.elements.new(0.5047); _e.color = (0.2159, 0.3515, 0.09531, 1.0)
_e = n9.color_ramp.elements.new(1.0); _e.color = (0.2476, 0.4342, 0.07074, 1.0)
n10 = _N.new('ShaderNodeValToRGB'); n10.name = 'ColorRamp.002'; n10.location = (699, -415)
n10.label = 'Ferns'
while len(n10.color_ramp.elements) > 1: n10.color_ramp.elements.remove(n10.color_ramp.elements[-1])
n10.color_ramp.elements[0].position = 0.0; n10.color_ramp.elements[0].color = (0.06861, 0.1919, 0.08661, 1.0)
_e = n10.color_ramp.elements.new(0.3333); _e.color = (0.1095, 0.2423, 0.05951, 1.0)
_e = n10.color_ramp.elements.new(0.6667); _e.color = (0.1248, 0.2582, 0.05781, 1.0)
_e = n10.color_ramp.elements.new(1.0); _e.color = (0.1195, 0.2623, 0.05951, 1.0)
n11 = _N.new('ShaderNodeValToRGB'); n11.name = 'ColorRamp.004'; n11.location = (377, -637)
n11.label = 'Harebell'
while len(n11.color_ramp.elements) > 1: n11.color_ramp.elements.remove(n11.color_ramp.elements[-1])
n11.color_ramp.elements[0].position = 0.0; n11.color_ramp.elements[0].color = (0.03875, 0.289, 0.5526, 1.0)
_e = n11.color_ramp.elements.new(1.0); _e.color = (0.06862, 0.3849, 0.5235, 1.0)
n12 = _N.new('NodeReroute'); n12.name = 'Reroute'; n12.location = (35, -677)
n12.width = 16
n12.socket_idname = 'NodeSocketFloatFactor'
n13 = _N.new('ShaderNodeMix'); n13.name = 'Mix.007'; n13.location = (1510, -926)
n13.data_type = 'RGBA'
n14 = _N.new('NodeReroute'); n14.name = 'Reroute.001'; n14.location = (35, -433)
n14.width = 16
n14.socket_idname = 'NodeSocketFloatFactor'
n15 = _N.new('ShaderNodeValToRGB'); n15.name = 'ColorRamp.012'; n15.location = (699, -473)
n15.label = 'Bluebell'
while len(n15.color_ramp.elements) > 1: n15.color_ramp.elements.remove(n15.color_ramp.elements[-1])
n15.color_ramp.elements[0].position = 0.0; n15.color_ramp.elements[0].color = (0.0137, 0.0319, 0.3185, 1.0)
_e = n15.color_ramp.elements.new(1.0); _e.color = (0.06328, 0.04416, 0.5351, 1.0)
n16 = _N.new('ShaderNodeValToRGB'); n16.name = 'ColorRamp.008'; n16.location = (699, -171)
n16.label = 'Ferns'
while len(n16.color_ramp.elements) > 1: n16.color_ramp.elements.remove(n16.color_ramp.elements[-1])
n16.color_ramp.elements[0].position = 0.0; n16.color_ramp.elements[0].color = (0.06861, 0.1919, 0.08661, 1.0)
_e = n16.color_ramp.elements.new(0.3333); _e.color = (0.1095, 0.2423, 0.05951, 1.0)
_e = n16.color_ramp.elements.new(0.6667); _e.color = (0.1248, 0.2582, 0.05781, 1.0)
_e = n16.color_ramp.elements.new(1.0); _e.color = (0.1195, 0.2623, 0.05951, 1.0)
n17 = _N.new('ShaderNodeValToRGB'); n17.name = 'ColorRamp.011'; n17.location = (377, -392)
n17.label = 'Harebell'
while len(n17.color_ramp.elements) > 1: n17.color_ramp.elements.remove(n17.color_ramp.elements[-1])
n17.color_ramp.elements[0].position = 0.0; n17.color_ramp.elements[0].color = (0.03875, 0.289, 0.5526, 1.0)
_e = n17.color_ramp.elements.new(1.0); _e.color = (0.06862, 0.3849, 0.5235, 1.0)
n18 = _N.new('ShaderNodeValToRGB'); n18.name = 'ColorRamp.010'; n18.location = (55, -312)
n18.label = 'Mushroom'
while len(n18.color_ramp.elements) > 1: n18.color_ramp.elements.remove(n18.color_ramp.elements[-1])
n18.color_ramp.elements[0].position = 0.0; n18.color_ramp.elements[0].color = (0.4552, 0.1285, 0.096, 1.0)
_e = n18.color_ramp.elements.new(1.0); _e.color = (0.5164, 0.1413, 0.121, 1.0)
n19 = _N.new('ShaderNodeValToRGB'); n19.name = 'ColorRamp.013'; n19.location = (55, -30)
n19.label = 'Moss'
while len(n19.color_ramp.elements) > 1: n19.color_ramp.elements.remove(n19.color_ramp.elements[-1])
n19.color_ramp.elements[0].position = 0.0; n19.color_ramp.elements[0].color = (0.08598, 0.1807, 0.1849, 1.0)
_e = n19.color_ramp.elements.new(1.0); _e.color = (0.0648, 0.1912, 0.07227, 1.0)
n20 = _N.new('ShaderNodeValToRGB'); n20.name = 'ColorRamp.009'; n20.location = (1001, -252)
n20.label = 'Leaves'
while len(n20.color_ramp.elements) > 1: n20.color_ramp.elements.remove(n20.color_ramp.elements[-1])
n20.color_ramp.elements[0].position = 0.0; n20.color_ramp.elements[0].color = (0.2476, 0.4342, 0.07074, 1.0)
_e = n20.color_ramp.elements.new(0.5047); _e.color = (0.3568, 0.4342, 0.1121, 1.0)
_e = n20.color_ramp.elements.new(1.0); _e.color = (0.3824, 0.4342, 0.1861, 1.0)
n21 = _N.new('NodeReroute'); n21.name = 'Reroute.002'; n21.location = (564, -544)
n21.width = 16
n21.socket_idname = 'NodeSocketFloat'
n22 = _N.new('NodeGroupInput'); n22.name = 'Group Input'; n22.location = (-1550, -523)
n23 = _N.new('ShaderNodeValToRGB'); n23.name = 'ColorRamp.007'; n23.location = (377, -90)
n23.label = 'Grass'
while len(n23.color_ramp.elements) > 1: n23.color_ramp.elements.remove(n23.color_ramp.elements[-1])
n23.color_ramp.elements[0].position = 0.0; n23.color_ramp.elements[0].color = (0.08976, 0.2177, 0.08725, 1.0)
_e = n23.color_ramp.elements.new(0.6667); _e.color = (0.1564, 0.3022, 0.143, 1.0)
_e = n23.color_ramp.elements.new(1.0); _e.color = (0.06125, 0.2542, 0.07819, 1.0)
n24 = _N.new('ShaderNodeGroup'); n24.name = 'Group'; n24.location = (-1012, -489)
n24.node_tree = ng_var_settings
n25 = _N.new('ShaderNodeValToRGB'); n25.name = 'ColorRamp.015'; n25.location = (996, -582)
n25.label = 'Tree Brown'
while len(n25.color_ramp.elements) > 1: n25.color_ramp.elements.remove(n25.color_ramp.elements[-1])
n25.color_ramp.elements[0].position = 0.0; n25.color_ramp.elements[0].color = (0.38, 0.1601, 0.09218, 1.0)
_e = n25.color_ramp.elements.new(1.0); _e.color = (0.3247, 0.1524, 0.08877, 1.0)
n26 = _N.new('ShaderNodeValToRGB'); n26.name = 'ColorRamp.014'; n26.location = (967, -824)
n26.label = 'Tree Brown'
while len(n26.color_ramp.elements) > 1: n26.color_ramp.elements.remove(n26.color_ramp.elements[-1])
n26.color_ramp.elements[0].position = 0.0; n26.color_ramp.elements[0].color = (0.38, 0.105, 0.01999, 1.0)
_e = n26.color_ramp.elements.new(1.0); _e.color = (0.38, 0.105, 0.01999, 1.0)
n27 = _N.new('ShaderNodeValToRGB'); n27.name = 'ColorRamp.003'; n27.location = (75, -556)
n27.label = 'Mushroom'
while len(n27.color_ramp.elements) > 1: n27.color_ramp.elements.remove(n27.color_ramp.elements[-1])
n27.color_ramp.elements[0].position = 0.0; n27.color_ramp.elements[0].color = (0.7573, 0.009685, 0.007151, 1.0)
_e = n27.color_ramp.elements.new(1.0); _e.color = (0.9047, 0.09531, 0.05781, 1.0)
n28 = _N.new('ShaderNodeMix'); n28.name = 'Mix.003'; n28.location = (1530, -161)
n28.data_type = 'RGBA'
n29 = _N.new('NodeGroupOutput'); n29.name = 'Group Output'; n29.location = (1852, 40)
n30 = _N.new('ShaderNodeValToRGB'); n30.name = 'ColorRamp.017'; n30.location = (69, -590)
n30.label = 'Foxgloves'
while len(n30.color_ramp.elements) > 1: n30.color_ramp.elements.remove(n30.color_ramp.elements[-1])
n30.color_ramp.elements[0].position = 0.0; n30.color_ramp.elements[0].color = (0.4496, 0.03237, 0.3861, 1.0)
_e = n30.color_ramp.elements.new(1.0); _e.color = (1.0, 0.03761, 0.8428, 1.0)
n31 = _N.new('ShaderNodeValToRGB'); n31.name = 'ColorRamp.001'; n31.location = (377, -335)
n31.label = 'Grass'
while len(n31.color_ramp.elements) > 1: n31.color_ramp.elements.remove(n31.color_ramp.elements[-1])
n31.color_ramp.elements[0].position = 0.0; n31.color_ramp.elements[0].color = (0.4233, 0.521, 0.01681, 1.0)
_e = n31.color_ramp.elements.new(0.3333); _e.color = (0.5149, 0.5906, 0.05127, 1.0)
_e = n31.color_ramp.elements.new(0.6667); _e.color = (0.2874, 0.3916, 0.1356, 1.0)
_e = n31.color_ramp.elements.new(1.0); _e.color = (0.4678, 0.5149, 0.07619, 1.0)
n32 = _N.new('ShaderNodeValToRGB'); n32.name = 'ColorRamp'; n32.location = (75, -274)
n32.label = 'Moss'
while len(n32.color_ramp.elements) > 1: n32.color_ramp.elements.remove(n32.color_ramp.elements[-1])
n32.color_ramp.elements[0].position = 0.0; n32.color_ramp.elements[0].color = (0.4903, 0.5734, 0.08879, 1.0)
_e = n32.color_ramp.elements.new(0.3371); _e.color = (0.2992, 0.4833, 0.0775, 1.0)
_e = n32.color_ramp.elements.new(1.0); _e.color = (0.1018, 0.2349, 0.02782, 1.0)
n33 = _N.new('ShaderNodeValToRGB'); n33.name = 'ColorRamp.018'; n33.location = (68, -30)
n33.label = 'Moss'
while len(n33.color_ramp.elements) > 1: n33.color_ramp.elements.remove(n33.color_ramp.elements[-1])
n33.color_ramp.elements[0].position = 0.0; n33.color_ramp.elements[0].color = (0.5991, 0.6793, 0.06133, 1.0)
_e = n33.color_ramp.elements.new(0.4554); _e.color = (0.5271, 0.6308, 0.07036, 1.0)
_e = n33.color_ramp.elements.new(1.0); _e.color = (0.1559, 0.4287, 0.02624, 1.0)
n34 = _N.new('ShaderNodeValToRGB'); n34.name = 'ColorRamp.016'; n34.location = (69, -864)
n34.label = 'Foxgloves'
while len(n34.color_ramp.elements) > 1: n34.color_ramp.elements.remove(n34.color_ramp.elements[-1])
n34.color_ramp.elements[0].position = 0.0; n34.color_ramp.elements[0].color = (0.4496, 0.03237, 0.3861, 1.0)
_e = n34.color_ramp.elements.new(1.0); _e.color = (1.0, 0.03761, 0.8428, 1.0)
n35 = _N.new('ShaderNodeMix'); n35.name = 'Mix.008'; n35.location = (989, -1109)
n35.data_type = 'RGBA'
n36 = _N.new('ShaderNodeMix'); n36.name = 'Mix.009'; n36.location = (1161, -1221)
n36.data_type = 'RGBA'
n37 = _N.new('ShaderNodeValToRGB'); n37.name = 'ColorRamp.020'; n37.location = (381, -670)
n37.label = 'Rocks Gray'
while len(n37.color_ramp.elements) > 1: n37.color_ramp.elements.remove(n37.color_ramp.elements[-1])
n37.color_ramp.elements[0].position = 0.1532; n37.color_ramp.elements[0].color = (0.05729, 0.05977, 0.05001, 1.0)
_e = n37.color_ramp.elements.new(0.7231); _e.color = (0.08332, 0.08077, 0.06767, 1.0)
_e = n37.color_ramp.elements.new(1.0); _e.color = (0.1356, 0.1311, 0.108, 1.0)
n38 = _N.new('ShaderNodeValToRGB'); n38.name = 'ColorRamp.019'; n38.location = (380, -896)
n38.label = 'Rocks Gray'
while len(n38.color_ramp.elements) > 1: n38.color_ramp.elements.remove(n38.color_ramp.elements[-1])
n38.color_ramp.elements[0].position = 0.05914; n38.color_ramp.elements[0].color = (0.1597, 0.1521, 0.1143, 1.0)
_e = n38.color_ramp.elements.new(0.7473); _e.color = (0.2557, 0.2442, 0.1866, 1.0)
_e = n38.color_ramp.elements.new(1.0); _e.color = (0.3448, 0.3329, 0.2725, 1.0)
n8.parent = n0
n9.parent = n0
n10.parent = n0
n11.parent = n0
n12.parent = n0
n14.parent = n1
n15.parent = n1
n16.parent = n1
n17.parent = n1
n18.parent = n1
n19.parent = n1
n20.parent = n1
n23.parent = n1
n25.parent = n1
n26.parent = n0
n27.parent = n0
n30.parent = n1
n31.parent = n0
n32.parent = n0
n33.parent = n0
n34.parent = n0
n37.parent = n1
n38.parent = n0
_L.new(n32.outputs[0], n2.inputs[6])
_L.new(n31.outputs[0], n6.inputs[6])
_L.new(n10.outputs[0], n5.inputs[6])
_L.new(n27.outputs[0], n3.inputs[6])
_L.new(n11.outputs[0], n4.inputs[6])
_L.new(n8.outputs[0], n7.inputs[6])
_L.new(n9.outputs[0], n28.inputs[6])
_L.new(n22.outputs[0], n12.inputs[0])
_L.new(n12.outputs[0], n32.inputs[0])
_L.new(n12.outputs[0], n31.inputs[0])
_L.new(n12.outputs[0], n10.inputs[0])
_L.new(n12.outputs[0], n27.inputs[0])
_L.new(n12.outputs[0], n11.inputs[0])
_L.new(n12.outputs[0], n8.inputs[0])
_L.new(n12.outputs[0], n9.inputs[0])
_L.new(n14.outputs[0], n19.inputs[0])
_L.new(n14.outputs[0], n23.inputs[0])
_L.new(n14.outputs[0], n16.inputs[0])
_L.new(n14.outputs[0], n18.inputs[0])
_L.new(n14.outputs[0], n17.inputs[0])
_L.new(n14.outputs[0], n15.inputs[0])
_L.new(n14.outputs[0], n20.inputs[0])
_L.new(n2.outputs[2], n29.inputs[0])
_L.new(n6.outputs[2], n29.inputs[1])
_L.new(n5.outputs[2], n29.inputs[2])
_L.new(n28.outputs[2], n29.inputs[3])
_L.new(n3.outputs[2], n29.inputs[4])
_L.new(n4.outputs[2], n29.inputs[5])
_L.new(n7.outputs[2], n29.inputs[6])
_L.new(n19.outputs[0], n2.inputs[7])
_L.new(n23.outputs[0], n6.inputs[7])
_L.new(n16.outputs[0], n5.inputs[7])
_L.new(n20.outputs[0], n28.inputs[7])
_L.new(n18.outputs[0], n3.inputs[7])
_L.new(n17.outputs[0], n4.inputs[7])
_L.new(n15.outputs[0], n7.inputs[7])
_L.new(n22.outputs[0], n14.inputs[0])
_L.new(n21.outputs[0], n3.inputs[0])
_L.new(n21.outputs[0], n4.inputs[0])
_L.new(n21.outputs[0], n7.inputs[0])
_L.new(n21.outputs[0], n2.inputs[0])
_L.new(n21.outputs[0], n6.inputs[0])
_L.new(n21.outputs[0], n5.inputs[0])
_L.new(n21.outputs[0], n28.inputs[0])
_L.new(n12.outputs[0], n26.inputs[0])
_L.new(n26.outputs[0], n13.inputs[6])
_L.new(n13.outputs[2], n29.inputs[7])
_L.new(n14.outputs[0], n25.inputs[0])
_L.new(n25.outputs[0], n13.inputs[7])
_L.new(n21.outputs[0], n13.inputs[0])
_L.new(n24.outputs[0], n21.inputs[0])
_L.new(n22.outputs[1], n24.inputs[0])
_L.new(n12.outputs[0], n34.inputs[0])
_L.new(n21.outputs[0], n35.inputs[0])
_L.new(n34.outputs[0], n35.inputs[6])
_L.new(n35.outputs[2], n29.inputs[8])
_L.new(n14.outputs[0], n30.inputs[0])
_L.new(n30.outputs[0], n35.inputs[7])
_L.new(n12.outputs[0], n38.inputs[0])
_L.new(n36.outputs[2], n29.inputs[9])
_L.new(n14.outputs[0], n37.inputs[0])
_L.new(n37.outputs[0], n36.inputs[7])
_L.new(n21.outputs[0], n36.inputs[0])
_L.new(n38.outputs[0], n36.inputs[6])
n29.is_active_output = True
ng_var_colors = bpy.data.node_groups.new('VAR-colors', 'ShaderNodeTree')
_s = ng_var_colors.interface.new_socket(name='Moss Green', in_out='OUTPUT', socket_type='NodeSocketColor')
_s.default_value = (0.0, 0.0, 0.0, 0.0)
_s = ng_var_colors.interface.new_socket(name='Grass Green', in_out='OUTPUT', socket_type='NodeSocketColor')
_s = ng_var_colors.interface.new_socket(name='Fern Green', in_out='OUTPUT', socket_type='NodeSocketColor')
_s = ng_var_colors.interface.new_socket(name='Oak Leaf Green', in_out='OUTPUT', socket_type='NodeSocketColor')
_s.default_value = (0.0, 0.0, 0.0, 0.0)
_s = ng_var_colors.interface.new_socket(name='Mushroom Red', in_out='OUTPUT', socket_type='NodeSocketColor')
_s = ng_var_colors.interface.new_socket(name='Harebell Blue', in_out='OUTPUT', socket_type='NodeSocketColor')
_s.default_value = (0.0, 0.0, 0.0, 0.0)
_s = ng_var_colors.interface.new_socket(name='Bluebell Blue', in_out='OUTPUT', socket_type='NodeSocketColor')
_s.default_value = (0.0, 0.0, 0.0, 0.0)
_s = ng_var_colors.interface.new_socket(name='Tree Brown', in_out='OUTPUT', socket_type='NodeSocketColor')
_s.default_value = (0.0, 0.0, 0.0, 0.0)
_s = ng_var_colors.interface.new_socket(name='Char: Green', in_out='OUTPUT', socket_type='NodeSocketColor')
_s.default_value = (0.0, 0.0, 0.0, 0.0)
_s = ng_var_colors.interface.new_socket(name='Char: Teal', in_out='OUTPUT', socket_type='NodeSocketColor')
_s.default_value = (0.0, 0.0, 0.0, 0.0)
_s = ng_var_colors.interface.new_socket(name='Char: Blue', in_out='OUTPUT', socket_type='NodeSocketColor')
_s.default_value = (0.0, 0.0, 0.0, 0.0)
_s = ng_var_colors.interface.new_socket(name='Char: Pink', in_out='OUTPUT', socket_type='NodeSocketColor')
_s.default_value = (0.0, 0.0, 0.0, 0.0)
_s = ng_var_colors.interface.new_socket(name='Char: Red', in_out='OUTPUT', socket_type='NodeSocketColor')
_s.default_value = (0.0, 0.0, 0.0, 0.0)
_s = ng_var_colors.interface.new_socket(name='Char: Orange', in_out='OUTPUT', socket_type='NodeSocketColor')
_s.default_value = (0.0, 0.0, 0.0, 0.0)
_s = ng_var_colors.interface.new_socket(name='Char: Yellow', in_out='OUTPUT', socket_type='NodeSocketColor')
_s.default_value = (0.0, 0.0, 0.0, 0.0)
_s = ng_var_colors.interface.new_socket(name='Char: Earth', in_out='OUTPUT', socket_type='NodeSocketColor')
_s.default_value = (0.0, 0.0, 0.0, 0.0)
_s = ng_var_colors.interface.new_socket(name='Char: Skin', in_out='OUTPUT', socket_type='NodeSocketColor')
_s.default_value = (0.0, 0.0, 0.0, 0.0)
_s = ng_var_colors.interface.new_socket(name='Char: White', in_out='OUTPUT', socket_type='NodeSocketColor')
_s.default_value = (0.0, 0.0, 0.0, 0.0)
_s = ng_var_colors.interface.new_socket(name='Char: Black', in_out='OUTPUT', socket_type='NodeSocketColor')
_s = ng_var_colors.interface.new_socket(name='Fac', in_out='INPUT', socket_type='NodeSocketFloat')
_s.subtype = 'FACTOR'
_s.default_value = 0.5
_s.min_value = 0.0
_s.max_value = 1.0
_s = ng_var_colors.interface.new_socket(name='day_night', in_out='INPUT', socket_type='NodeSocketFloat')
_s.subtype = 'FACTOR'
_s.min_value = 0.0
_s.max_value = 1.0
_N = ng_var_colors.nodes; _L = ng_var_colors.links
n0 = _N.new('NodeGroupOutput'); n0.name = 'Group Output'; n0.location = (1190, 52)
n1 = _N.new('NodeGroupInput'); n1.name = 'Group Input'; n1.location = (-357, 25)
n2 = _N.new('ShaderNodeGroup'); n2.name = 'Group.002'; n2.location = (706, -121)
n2.width = 195
n2.node_tree = ng_var_colors_cast
n3 = _N.new('ShaderNodeGroup'); n3.name = 'Group'; n3.location = (704, 158)
n3.width = 200
n3.node_tree = ng_var_colors_environment
_L.new(n3.outputs[0], n0.inputs[0])
_L.new(n3.outputs[1], n0.inputs[1])
_L.new(n3.outputs[2], n0.inputs[2])
_L.new(n3.outputs[4], n0.inputs[4])
_L.new(n3.outputs[5], n0.inputs[5])
_L.new(n3.outputs[6], n0.inputs[6])
_L.new(n3.outputs[3], n0.inputs[3])
_L.new(n2.outputs[0], n0.inputs[8])
_L.new(n2.outputs[1], n0.inputs[9])
_L.new(n2.outputs[2], n0.inputs[10])
_L.new(n2.outputs[3], n0.inputs[11])
_L.new(n2.outputs[4], n0.inputs[12])
_L.new(n2.outputs[5], n0.inputs[13])
_L.new(n2.outputs[6], n0.inputs[14])
_L.new(n2.outputs[7], n0.inputs[15])
_L.new(n2.outputs[8], n0.inputs[16])
_L.new(n2.outputs[9], n0.inputs[17])
_L.new(n2.outputs[10], n0.inputs[18])
_L.new(n1.outputs[0], n3.inputs[0])
_L.new(n1.outputs[0], n2.inputs[0])
_L.new(n3.outputs[7], n0.inputs[7])
_L.new(n1.outputs[1], n3.inputs[1])
_L.new(n1.outputs[1], n2.inputs[1])
n0.is_active_output = True
ng_var_colors_animals = bpy.data.node_groups.new('VAR-colors_animals', 'ShaderNodeTree')
_s = ng_var_colors_animals.interface.new_socket(name='Bird', in_out='OUTPUT', socket_type='NodeSocketColor')
_s.default_value = (0.0, 0.0, 0.0, 0.0)
_s = ng_var_colors_animals.interface.new_socket(name='Snail', in_out='OUTPUT', socket_type='NodeSocketColor')
_s.default_value = (0.0, 0.0, 0.0, 0.0)
_s = ng_var_colors_animals.interface.new_socket(name='Spider', in_out='OUTPUT', socket_type='NodeSocketColor')
_s.default_value = (0.0, 0.0, 0.0, 0.0)
_s = ng_var_colors_animals.interface.new_socket(name='Butterfly', in_out='OUTPUT', socket_type='NodeSocketColor')
_s = ng_var_colors_animals.interface.new_socket(name='Ladybug', in_out='OUTPUT', socket_type='NodeSocketColor')
_s = ng_var_colors_animals.interface.new_socket(name='Chunky Snail', in_out='OUTPUT', socket_type='NodeSocketColor')
_s.default_value = (0.0, 0.0, 0.0, 0.0)
_s = ng_var_colors_animals.interface.new_socket(name='Fac', in_out='INPUT', socket_type='NodeSocketFloat')
_s.subtype = 'FACTOR'
_s.default_value = 0.5
_s.min_value = 0.0
_s.max_value = 1.0
_s = ng_var_colors_animals.interface.new_socket(name='day_night', in_out='INPUT', socket_type='NodeSocketFloat')
_s.subtype = 'FACTOR'
_s.min_value = 0.0
_s.max_value = 1.0
_N = ng_var_colors_animals.nodes; _L = ng_var_colors_animals.links
n0 = _N.new('NodeFrame'); n0.name = 'Frame'; n0.location = (-458, 147)
n0.label = 'Day'
n0.width = 1291
n1 = _N.new('NodeFrame'); n1.name = 'Frame.001'; n1.location = (-480, -721)
n1.label = 'Night'
n1.width = 1281
n2 = _N.new('NodeReroute'); n2.name = 'Reroute.008'; n2.location = (2122, -463)
n2.width = 16
n3 = _N.new('NodeReroute'); n3.name = 'Reroute.006'; n3.location = (2122, -483)
n3.width = 16
n4 = _N.new('NodeReroute'); n4.name = 'Reroute.004'; n4.location = (2122, -443)
n4.width = 16
n5 = _N.new('NodeReroute'); n5.name = 'Reroute.005'; n5.location = (2122, -503)
n5.width = 16
n6 = _N.new('NodeReroute'); n6.name = 'Reroute.007'; n6.location = (2122, -523)
n6.width = 16
n7 = _N.new('NodeReroute'); n7.name = 'Reroute.033'; n7.location = (-847, -154)
n7.width = 16
n7.socket_idname = 'NodeSocketFloatFactor'
n8 = _N.new('NodeReroute'); n8.name = 'Reroute.035'; n8.location = (797, -577)
n8.width = 16
n8.socket_idname = 'NodeSocketFloat'
n9 = _N.new('ShaderNodeMix'); n9.name = 'Mix.001'; n9.location = (1411, -178)
n9.data_type = 'RGBA'
n10 = _N.new('ShaderNodeMix'); n10.name = 'Mix'; n10.location = (1250, 3)
n10.data_type = 'RGBA'
n11 = _N.new('ShaderNodeMix'); n11.name = 'Mix.003'; n11.location = (1250, -520)
n11.data_type = 'RGBA'
n12 = _N.new('NodeReroute'); n12.name = 'Reroute.034'; n12.location = (-868, -973)
n12.width = 16
n12.socket_idname = 'NodeSocketFloatFactor'
n13 = _N.new('ShaderNodeMix'); n13.name = 'Mix.002'; n13.location = (1572, -359)
n13.data_type = 'RGBA'
n14 = _N.new('NodeReroute'); n14.name = 'Reroute'; n14.location = (2124, -549)
n14.width = 16
n15 = _N.new('ShaderNodeMix'); n15.name = 'Mix.005'; n15.location = (1627, -773)
n15.data_type = 'RGBA'
n16 = _N.new('NodeGroupOutput'); n16.name = 'Group Output'; n16.location = (2422, -409)
n17 = _N.new('NodeReroute'); n17.name = 'Reroute.001'; n17.location = (793, -328)
n17.width = 16
n18 = _N.new('NodeReroute'); n18.name = 'Reroute.024'; n18.location = (1236, -183)
n18.width = 16
n19 = _N.new('NodeReroute'); n19.name = 'Reroute.022'; n19.location = (1236, -83)
n19.width = 16
n20 = _N.new('NodeReroute'); n20.name = 'Reroute.023'; n20.location = (1236, -143)
n20.width = 16
n21 = _N.new('NodeReroute'); n21.name = 'Reroute.026'; n21.location = (1255, -426)
n21.width = 16
n22 = _N.new('NodeReroute'); n22.name = 'Reroute.025'; n22.location = (1255, -365)
n22.width = 16
n23 = _N.new('ShaderNodeValToRGB'); n23.name = 'ColorRamp.003'; n23.location = (564, -151)
n23.label = 'Spider'
n23.color_ramp.interpolation = 'CARDINAL'
while len(n23.color_ramp.elements) > 1: n23.color_ramp.elements.remove(n23.color_ramp.elements[-1])
n23.color_ramp.elements[0].position = 0.0; n23.color_ramp.elements[0].color = (0.7379, 0.5972, 0.06125, 1.0)
_e = n23.color_ramp.elements.new(0.25); _e.color = (0.07819, 0.0865, 0.107, 1.0)
_e = n23.color_ramp.elements.new(0.5); _e.color = (0.003384, 0.07609, 0.1535, 1.0)
_e = n23.color_ramp.elements.new(0.75); _e.color = (0.03271, 0.08303, 0.2831, 1.0)
_e = n23.color_ramp.elements.new(1.0); _e.color = (0.01651, 0.01853, 0.07421, 1.0)
n24 = _N.new('ShaderNodeValToRGB'); n24.name = 'ColorRamp.004'; n24.location = (40, -30)
n24.label = 'Bird'
n24.color_ramp.interpolation = 'CARDINAL'
while len(n24.color_ramp.elements) > 1: n24.color_ramp.elements.remove(n24.color_ramp.elements[-1])
n24.color_ramp.elements[0].position = 0.0; n24.color_ramp.elements[0].color = (0.6867, 0.6692, 0.4487, 1.0)
_e = n24.color_ramp.elements.new(0.25); _e.color = (0.7454, 0.5562, 0.02151, 1.0)
_e = n24.color_ramp.elements.new(0.5); _e.color = (0.2345, 0.1957, 0.04698, 1.0)
_e = n24.color_ramp.elements.new(0.75); _e.color = (0.08804, 0.07013, 0.03123, 1.0)
_e = n24.color_ramp.elements.new(1.0); _e.color = (0.02354, 0.02139, 0.01509, 1.0)
n25 = _N.new('ShaderNodeValToRGB'); n25.name = 'ColorRamp'; n25.location = (302, -91)
n25.label = 'Snail'
n25.color_ramp.interpolation = 'CARDINAL'
while len(n25.color_ramp.elements) > 1: n25.color_ramp.elements.remove(n25.color_ramp.elements[-1])
n25.color_ramp.elements[0].position = 0.0; n25.color_ramp.elements[0].color = (0.8469, 0.5922, 0.01443, 1.0)
_e = n25.color_ramp.elements.new(0.25); _e.color = (0.1765, 0.1282, 0.09929, 1.0)
_e = n25.color_ramp.elements.new(0.5); _e.color = (0.4582, 0.1585, 0.05067, 1.0)
_e = n25.color_ramp.elements.new(1.0); _e.color = (0.2708, 0.0932, 0.02592, 1.0)
n26 = _N.new('ShaderNodeMix'); n26.name = 'Mix.004'; n26.location = (1411, -701)
n26.data_type = 'RGBA'
n27 = _N.new('ShaderNodeValToRGB'); n27.name = 'ColorRamp.008'; n27.location = (570, -415)
n27.label = 'Chunky Snail'
n27.color_ramp.interpolation = 'CARDINAL'
while len(n27.color_ramp.elements) > 1: n27.color_ramp.elements.remove(n27.color_ramp.elements[-1])
n27.color_ramp.elements[0].position = 0.0; n27.color_ramp.elements[0].color = (0.2421, 0.2166, 0.05278, 1.0)
_e = n27.color_ramp.elements.new(0.25); _e.color = (0.08974, 0.1052, 0.05868, 1.0)
_e = n27.color_ramp.elements.new(0.5); _e.color = (0.1274, 0.1329, 0.08228, 1.0)
_e = n27.color_ramp.elements.new(0.75); _e.color = (0.06001, 0.05014, 0.03726, 1.0)
_e = n27.color_ramp.elements.new(1.0); _e.color = (0.0331, 0.02519, 0.004777, 1.0)
n28 = _N.new('NodeGroupInput'); n28.name = 'Group Input'; n28.location = (-1436, -343)
n29 = _N.new('ShaderNodeGroup'); n29.name = 'Group'; n29.location = (-899, -559)
n29.width = 212
n29.node_tree = ng_var_settings
n30 = _N.new('NodeReroute'); n30.name = 'Reroute.015'; n30.location = (1240, -448)
n30.width = 16
n31 = _N.new('NodeReroute'); n31.name = 'Reroute.013'; n31.location = (1240, -408)
n31.width = 16
n32 = _N.new('NodeReroute'); n32.name = 'Reroute.014'; n32.location = (1234, -191)
n32.width = 16
n33 = _N.new('NodeReroute'); n33.name = 'Reroute.012'; n33.location = (1234, -110)
n33.width = 16
n34 = _N.new('NodeReroute'); n34.name = 'Reroute.016'; n34.location = (1234, -151)
n34.width = 16
n35 = _N.new('NodeReroute'); n35.name = 'Reroute.002'; n35.location = (1245, -496)
n35.width = 16
n36 = _N.new('ShaderNodeValToRGB'); n36.name = 'ColorRamp.012'; n36.location = (598, -444)
n36.label = 'Chunky Snail'
n36.color_ramp.interpolation = 'CARDINAL'
while len(n36.color_ramp.elements) > 1: n36.color_ramp.elements.remove(n36.color_ramp.elements[-1])
n36.color_ramp.elements[0].position = 0.0; n36.color_ramp.elements[0].color = (0.4379, 0.3298, 0.04648, 1.0)
_e = n36.color_ramp.elements.new(0.25); _e.color = (0.2601, 0.2802, 0.08406, 1.0)
_e = n36.color_ramp.elements.new(0.5); _e.color = (0.1243, 0.1329, 0.05315, 1.0)
_e = n36.color_ramp.elements.new(0.7566); _e.color = (0.09084, 0.06301, 0.04817, 1.0)
_e = n36.color_ramp.elements.new(1.0); _e.color = (0.0331, 0.02519, 0.004777, 1.0)
n37 = _N.new('ShaderNodeValToRGB'); n37.name = 'ColorRamp.006'; n37.location = (30, -30)
n37.label = 'Bird'
n37.color_ramp.interpolation = 'CARDINAL'
while len(n37.color_ramp.elements) > 1: n37.color_ramp.elements.remove(n37.color_ramp.elements[-1])
n37.color_ramp.elements[0].position = 0.0; n37.color_ramp.elements[0].color = (0.6867, 0.6692, 0.4487, 1.0)
_e = n37.color_ramp.elements.new(0.25); _e.color = (0.7454, 0.5562, 0.02151, 1.0)
_e = n37.color_ramp.elements.new(0.5); _e.color = (0.2345, 0.1957, 0.04698, 1.0)
_e = n37.color_ramp.elements.new(0.75); _e.color = (0.08804, 0.07013, 0.03123, 1.0)
_e = n37.color_ramp.elements.new(1.0); _e.color = (0.02354, 0.02139, 0.01509, 1.0)
n38 = _N.new('ShaderNodeValToRGB'); n38.name = 'ColorRamp.007'; n38.location = (314, -92)
n38.label = 'Snail'
n38.color_ramp.interpolation = 'CARDINAL'
while len(n38.color_ramp.elements) > 1: n38.color_ramp.elements.remove(n38.color_ramp.elements[-1])
n38.color_ramp.elements[0].position = 0.0; n38.color_ramp.elements[0].color = (0.4379, 0.3298, 0.04648, 1.0)
_e = n38.color_ramp.elements.new(0.25); _e.color = (0.2159, 0.2802, 0.05997, 1.0)
_e = n38.color_ramp.elements.new(0.5); _e.color = (0.2081, 0.2203, 0.1078, 1.0)
_e = n38.color_ramp.elements.new(0.718); _e.color = (0.2201, 0.1526, 0.1167, 1.0)
_e = n38.color_ramp.elements.new(1.0); _e.color = (0.03311, 0.02519, 0.004777, 1.0)
n39 = _N.new('ShaderNodeValToRGB'); n39.name = 'ColorRamp.005'; n39.location = (589, -147)
n39.label = 'Spider'
n39.color_ramp.interpolation = 'CARDINAL'
while len(n39.color_ramp.elements) > 1: n39.color_ramp.elements.remove(n39.color_ramp.elements[-1])
n39.color_ramp.elements[0].position = 0.0; n39.color_ramp.elements[0].color = (0.8621, 0.6971, 0.07032, 1.0)
_e = n39.color_ramp.elements.new(0.25); _e.color = (0.1461, 0.1616, 0.2, 1.0)
_e = n39.color_ramp.elements.new(0.5); _e.color = (0.006612, 0.1487, 0.3, 1.0)
_e = n39.color_ramp.elements.new(0.75); _e.color = (0.04621, 0.1173, 0.4, 1.0)
_e = n39.color_ramp.elements.new(1.0); _e.color = (0.07786, 0.08738, 0.35, 1.0)
n40 = _N.new('ShaderNodeValToRGB'); n40.name = 'ColorRamp.001'; n40.location = (292, -364)
n40.label = 'Ladybug'
n40.color_ramp.interpolation = 'CARDINAL'
while len(n40.color_ramp.elements) > 1: n40.color_ramp.elements.remove(n40.color_ramp.elements[-1])
n40.color_ramp.elements[0].position = 0.0; n40.color_ramp.elements[0].color = (0.002639, 0.0, 0.01264, 1.0)
_e = n40.color_ramp.elements.new(0.25); _e.color = (0.2279, 0.01086, 0.007931, 1.0)
_e = n40.color_ramp.elements.new(0.5); _e.color = (0.4397, 0.02008, 0.01445, 1.0)
_e = n40.color_ramp.elements.new(0.75); _e.color = (0.7529, 0.4046, 0.05905, 1.0)
_e = n40.color_ramp.elements.new(1.0); _e.color = (1.0, 0.8127, 0.5524, 1.0)
n41 = _N.new('ShaderNodeValToRGB'); n41.name = 'ColorRamp.009'; n41.location = (318, -368)
n41.label = 'Ladybug'
n41.color_ramp.interpolation = 'CARDINAL'
while len(n41.color_ramp.elements) > 1: n41.color_ramp.elements.remove(n41.color_ramp.elements[-1])
n41.color_ramp.elements[0].position = 0.0; n41.color_ramp.elements[0].color = (0.002639, 0.0, 0.01264, 1.0)
_e = n41.color_ramp.elements.new(0.25); _e.color = (0.2279, 0.01086, 0.007931, 1.0)
_e = n41.color_ramp.elements.new(0.5); _e.color = (0.4397, 0.02008, 0.01445, 1.0)
_e = n41.color_ramp.elements.new(0.75); _e.color = (0.7529, 0.4046, 0.05905, 1.0)
_e = n41.color_ramp.elements.new(1.0); _e.color = (1.0, 0.8127, 0.5524, 1.0)
n42 = _N.new('ShaderNodeValToRGB'); n42.name = 'ColorRamp.010'; n42.location = (36, -347)
n42.label = 'Butterfly'
n42.color_ramp.interpolation = 'CARDINAL'
while len(n42.color_ramp.elements) > 1: n42.color_ramp.elements.remove(n42.color_ramp.elements[-1])
n42.color_ramp.elements[0].position = 0.0; n42.color_ramp.elements[0].color = (0.05004, 0.1446, 0.4233, 1.0)
_e = n42.color_ramp.elements.new(0.25); _e.color = (0.09431, 0.4147, 0.8388, 1.0)
_e = n42.color_ramp.elements.new(0.5); _e.color = (0.7433, 0.01754, 0.6017, 1.0)
_e = n42.color_ramp.elements.new(1.0); _e.color = (0.807, 0.2664, 0.7305, 1.0)
n43 = _N.new('ShaderNodeValToRGB'); n43.name = 'ColorRamp.002'; n43.location = (30, -303)
n43.label = 'Butterfly'
n43.color_ramp.interpolation = 'CARDINAL'
while len(n43.color_ramp.elements) > 1: n43.color_ramp.elements.remove(n43.color_ramp.elements[-1])
n43.color_ramp.elements[0].position = 0.0; n43.color_ramp.elements[0].color = (0.05004, 0.1446, 0.4233, 1.0)
_e = n43.color_ramp.elements.new(0.25); _e.color = (0.09431, 0.4147, 0.8388, 1.0)
_e = n43.color_ramp.elements.new(0.5); _e.color = (0.7433, 0.01754, 0.6017, 1.0)
_e = n43.color_ramp.elements.new(1.0); _e.color = (0.807, 0.2664, 0.7305, 1.0)
n18.parent = n0
n19.parent = n0
n20.parent = n0
n21.parent = n0
n22.parent = n0
n23.parent = n0
n24.parent = n0
n25.parent = n0
n27.parent = n0
n30.parent = n1
n31.parent = n1
n32.parent = n1
n33.parent = n1
n34.parent = n1
n35.parent = n1
n36.parent = n1
n37.parent = n1
n38.parent = n1
n39.parent = n1
n40.parent = n0
n41.parent = n1
n42.parent = n1
n43.parent = n0
_L.new(n2.outputs[0], n16.inputs[1])
_L.new(n3.outputs[0], n16.inputs[2])
_L.new(n4.outputs[0], n16.inputs[0])
_L.new(n24.outputs[0], n19.inputs[0])
_L.new(n43.outputs[0], n22.inputs[0])
_L.new(n23.outputs[0], n18.inputs[0])
_L.new(n40.outputs[0], n21.inputs[0])
_L.new(n25.outputs[0], n20.inputs[0])
_L.new(n19.outputs[0], n10.inputs[6])
_L.new(n20.outputs[0], n9.inputs[6])
_L.new(n18.outputs[0], n13.inputs[6])
_L.new(n22.outputs[0], n11.inputs[6])
_L.new(n21.outputs[0], n26.inputs[6])
_L.new(n10.outputs[2], n4.inputs[0])
_L.new(n8.outputs[0], n10.inputs[0])
_L.new(n9.outputs[2], n2.inputs[0])
_L.new(n13.outputs[2], n3.inputs[0])
_L.new(n11.outputs[2], n5.inputs[0])
_L.new(n26.outputs[2], n6.inputs[0])
_L.new(n8.outputs[0], n9.inputs[0])
_L.new(n8.outputs[0], n13.inputs[0])
_L.new(n8.outputs[0], n11.inputs[0])
_L.new(n8.outputs[0], n26.inputs[0])
_L.new(n7.outputs[0], n24.inputs[0])
_L.new(n7.outputs[0], n25.inputs[0])
_L.new(n7.outputs[0], n40.inputs[0])
_L.new(n7.outputs[0], n43.inputs[0])
_L.new(n7.outputs[0], n23.inputs[0])
_L.new(n28.outputs[0], n7.inputs[0])
_L.new(n28.outputs[0], n12.inputs[0])
_L.new(n33.outputs[0], n10.inputs[7])
_L.new(n34.outputs[0], n9.inputs[7])
_L.new(n32.outputs[0], n13.inputs[7])
_L.new(n31.outputs[0], n11.inputs[7])
_L.new(n30.outputs[0], n26.inputs[7])
_L.new(n12.outputs[0], n37.inputs[0])
_L.new(n12.outputs[0], n38.inputs[0])
_L.new(n12.outputs[0], n39.inputs[0])
_L.new(n12.outputs[0], n41.inputs[0])
_L.new(n12.outputs[0], n42.inputs[0])
_L.new(n5.outputs[0], n16.inputs[3])
_L.new(n6.outputs[0], n16.inputs[4])
_L.new(n29.outputs[0], n8.inputs[0])
_L.new(n39.outputs[0], n32.inputs[0])
_L.new(n37.outputs[0], n33.inputs[0])
_L.new(n38.outputs[0], n34.inputs[0])
_L.new(n7.outputs[0], n27.inputs[0])
_L.new(n14.outputs[0], n16.inputs[5])
_L.new(n15.outputs[2], n14.inputs[0])
_L.new(n17.outputs[0], n15.inputs[6])
_L.new(n27.outputs[0], n17.inputs[0])
_L.new(n35.outputs[0], n15.inputs[7])
_L.new(n8.outputs[0], n15.inputs[0])
_L.new(n28.outputs[1], n29.inputs[0])
_L.new(n12.outputs[0], n36.inputs[0])
_L.new(n36.outputs[0], n35.inputs[0])
_L.new(n41.outputs[0], n30.inputs[0])
_L.new(n42.outputs[0], n31.inputs[0])
n16.is_active_output = True
ng_var_colors_lights_morning = bpy.data.node_groups.new('VAR-colors_lights.morning', 'ShaderNodeTree')
_s = ng_var_colors_lights_morning.interface.new_socket(name='Key', in_out='OUTPUT', socket_type='NodeSocketColor')
_s.default_value = (0.1212, 0.5103, 1.0, 1.0)
_s = ng_var_colors_lights_morning.interface.new_socket(name='Soft', in_out='OUTPUT', socket_type='NodeSocketColor')
_s.default_value = (0.1212, 0.5103, 1.0, 1.0)
_s = ng_var_colors_lights_morning.interface.new_socket(name='Fill', in_out='OUTPUT', socket_type='NodeSocketColor')
_s.default_value = (0.02784, 0.3698, 1.0, 1.0)
_s = ng_var_colors_lights_morning.interface.new_socket(name='Rim', in_out='OUTPUT', socket_type='NodeSocketColor')
_s.default_value = (0.02784, 0.3698, 1.0, 1.0)
_N = ng_var_colors_lights_morning.nodes; _L = ng_var_colors_lights_morning.links
n0 = _N.new('NodeGroupInput'); n0.name = 'Group Input'; n0.location = (-200, 0)
n1 = _N.new('ShaderNodeRGB'); n1.name = 'light_rim'; n1.location = (0, -302)
n1.label = 'light_rim'
n1.outputs[0].default_value = (0.106, 0.2999, 0.9647, 1.0)
n2 = _N.new('NodeGroupOutput'); n2.name = 'Group Output'; n2.location = (190, 0)
n3 = _N.new('ShaderNodeRGB'); n3.name = 'light_soft'; n3.location = (0, 101)
n3.label = 'light_soft'
n3.outputs[0].default_value = (1.0, 0.6787, 0.4226, 1.0)
n4 = _N.new('ShaderNodeRGB'); n4.name = 'light_key'; n4.location = (0, 302)
n4.label = 'light_key'
n4.outputs[0].default_value = (1.0, 0.1987, 0.292, 1.0)
n5 = _N.new('ShaderNodeRGB'); n5.name = 'light_fill'; n5.location = (0, -101)
n5.label = 'light_fill'
n5.outputs[0].default_value = (0.4226, 0.8097, 1.0, 1.0)
_L.new(n4.outputs[0], n2.inputs[0])
_L.new(n3.outputs[0], n2.inputs[1])
_L.new(n1.outputs[0], n2.inputs[3])
_L.new(n5.outputs[0], n2.inputs[2])
n2.is_active_output = True
ng_var_colors_lights_night = bpy.data.node_groups.new('VAR-colors_lights.night', 'ShaderNodeTree')
_s = ng_var_colors_lights_night.interface.new_socket(name='Key', in_out='OUTPUT', socket_type='NodeSocketColor')
_s.default_value = (0.1212, 0.5103, 1.0, 1.0)
_s = ng_var_colors_lights_night.interface.new_socket(name='Soft', in_out='OUTPUT', socket_type='NodeSocketColor')
_s.default_value = (0.1212, 0.5103, 1.0, 1.0)
_s = ng_var_colors_lights_night.interface.new_socket(name='Fill', in_out='OUTPUT', socket_type='NodeSocketColor')
_s.default_value = (0.02784, 0.3698, 1.0, 1.0)
_s = ng_var_colors_lights_night.interface.new_socket(name='Rim', in_out='OUTPUT', socket_type='NodeSocketColor')
_s.default_value = (0.02784, 0.3698, 1.0, 1.0)
_N = ng_var_colors_lights_night.nodes; _L = ng_var_colors_lights_night.links
n0 = _N.new('ShaderNodeRGB'); n0.name = 'light_fill'; n0.location = (0, -101)
n0.label = 'light_fill'
n0.outputs[0].default_value = (0.03763, 0.2055, 0.7594, 1.0)
n1 = _N.new('NodeGroupInput'); n1.name = 'Group Input'; n1.location = (-200, 0)
n2 = _N.new('ShaderNodeRGB'); n2.name = 'light_rim'; n2.location = (0, -302)
n2.label = 'light_rim'
n2.outputs[0].default_value = (0.02784, 0.3698, 1.0, 1.0)
n3 = _N.new('NodeGroupOutput'); n3.name = 'Group Output'; n3.location = (190, 0)
n4 = _N.new('ShaderNodeRGB'); n4.name = 'light_soft'; n4.location = (0, 101)
n4.label = 'light_soft'
n4.outputs[0].default_value = (0.1412, 0.1871, 0.5412, 1.0)
n5 = _N.new('ShaderNodeRGB'); n5.name = 'light_key'; n5.location = (0, 302)
n5.label = 'light_key'
n5.outputs[0].default_value = (0.1212, 0.5103, 1.0, 1.0)
_L.new(n5.outputs[0], n3.inputs[0])
_L.new(n4.outputs[0], n3.inputs[1])
_L.new(n2.outputs[0], n3.inputs[3])
_L.new(n0.outputs[0], n3.inputs[2])
n3.is_active_output = True
ng_var_colors_lights_day = bpy.data.node_groups.new('VAR-colors_lights.day', 'ShaderNodeTree')
_s = ng_var_colors_lights_day.interface.new_socket(name='Key', in_out='OUTPUT', socket_type='NodeSocketColor')
_s.default_value = (0.1212, 0.5103, 1.0, 1.0)
_s = ng_var_colors_lights_day.interface.new_socket(name='Soft', in_out='OUTPUT', socket_type='NodeSocketColor')
_s.default_value = (0.1212, 0.5103, 1.0, 1.0)
_s = ng_var_colors_lights_day.interface.new_socket(name='Fill', in_out='OUTPUT', socket_type='NodeSocketColor')
_s.default_value = (0.02784, 0.3698, 1.0, 1.0)
_s = ng_var_colors_lights_day.interface.new_socket(name='Rim', in_out='OUTPUT', socket_type='NodeSocketColor')
_s.default_value = (0.02784, 0.3698, 1.0, 1.0)
_N = ng_var_colors_lights_day.nodes; _L = ng_var_colors_lights_day.links
n0 = _N.new('NodeGroupInput'); n0.name = 'Group Input'; n0.location = (-200, 0)
n1 = _N.new('NodeGroupOutput'); n1.name = 'Group Output'; n1.location = (190, 0)
n2 = _N.new('ShaderNodeRGB'); n2.name = 'light_fill'; n2.location = (0, -101)
n2.label = 'light_fill'
n2.outputs[0].default_value = (0.3, 1.0, 0.775, 1.0)
n3 = _N.new('ShaderNodeRGB'); n3.name = 'light_soft'; n3.location = (0, 101)
n3.label = 'light_soft'
n3.outputs[0].default_value = (0.9822, 0.8004, 0.4952, 1.0)
n4 = _N.new('ShaderNodeRGB'); n4.name = 'light_rim'; n4.location = (0, -302)
n4.label = 'light_rim'
n4.outputs[0].default_value = (0.9822, 0.5265, 0.1697, 1.0)
n5 = _N.new('ShaderNodeRGB'); n5.name = 'light_key'; n5.location = (0, 302)
n5.label = 'light_key'
n5.outputs[0].default_value = (1.0, 0.5815, 0.1805, 1.0)
_L.new(n5.outputs[0], n1.inputs[0])
_L.new(n3.outputs[0], n1.inputs[1])
_L.new(n4.outputs[0], n1.inputs[3])
_L.new(n2.outputs[0], n1.inputs[2])
n1.is_active_output = True
ng_var_colors_lights_practicals = bpy.data.node_groups.new('VAR-colors_lights.practicals', 'ShaderNodeTree')
_s = ng_var_colors_lights_practicals.interface.new_socket(name='Flashlight', in_out='OUTPUT', socket_type='NodeSocketColor')
_s.default_value = (0.5, 0.5, 0.5, 1.0)
_s = ng_var_colors_lights_practicals.interface.new_socket(name='Fire normal', in_out='OUTPUT', socket_type='NodeSocketColor')
_s.default_value = (0.5, 0.5, 0.5, 1.0)
_s = ng_var_colors_lights_practicals.interface.new_socket(name='Fire green', in_out='OUTPUT', socket_type='NodeSocketColor')
_s.default_value = (0.5, 0.5, 0.5, 1.0)
_N = ng_var_colors_lights_practicals.nodes; _L = ng_var_colors_lights_practicals.links
n0 = _N.new('ShaderNodeRGB'); n0.name = 'RGB.002'; n0.location = (5, -194)
n0.outputs[0].default_value = (0.0382, 1.0, 0.1946, 1.0)
n1 = _N.new('NodeGroupInput'); n1.name = 'Group Input'; n1.location = (-205, 0)
n2 = _N.new('ShaderNodeRGB'); n2.name = 'RGB'; n2.location = (-5, 194)
n2.outputs[0].default_value = (1.0, 0.743, 0.7299, 1.0)
n3 = _N.new('NodeGroupOutput'); n3.name = 'Group Output'; n3.location = (192, -5)
n4 = _N.new('ShaderNodeRGB'); n4.name = 'RGB.001'; n4.location = (2, 1)
n4.outputs[0].default_value = (1.0, 0.3011, 0.02105, 1.0)
_L.new(n2.outputs[0], n3.inputs[0])
_L.new(n4.outputs[0], n3.inputs[1])
_L.new(n0.outputs[0], n3.inputs[2])
n3.is_active_output = True
ng_var_lib = bpy.data.node_groups.new('VAR-lib', 'ShaderNodeTree')
_N = ng_var_lib.nodes; _L = ng_var_lib.links
n0 = _N.new('NodeGroupInput'); n0.name = 'Group Input'; n0.location = (-278, 17)
n1 = _N.new('NodeGroupOutput'); n1.name = 'Group Output'; n1.location = (423, 20)
n2 = _N.new('ShaderNodeGroup'); n2.name = 'Group.004'; n2.location = (-81, 382)
n2.width = 204
n2.node_tree = ng_var_settings
n2.inputs[0].default_value = 0.5
n3 = _N.new('ShaderNodeGroup'); n3.name = 'Group.003'; n3.location = (-81, 121)
n3.width = 195
n3.node_tree = ng_var_colors_environment
n3.inputs[0].default_value = 0.5
n3.inputs[1].default_value = 0.0
n4 = _N.new('ShaderNodeGroup'); n4.name = 'Group.002'; n4.location = (-81, -181)
n4.width = 195
n4.node_tree = ng_var_colors_cast
n4.inputs[0].default_value = 0.5
n4.inputs[1].default_value = 0.0
n5 = _N.new('ShaderNodeGroup'); n5.name = 'Group.001'; n5.location = (181, 121)
n5.width = 199
n5.node_tree = ng_var_colors
n5.inputs[0].default_value = 0.5
n5.inputs[1].default_value = 0.0
n6 = _N.new('ShaderNodeGroup'); n6.name = 'Group.005'; n6.location = (-77, -535)
n6.width = 195
n6.node_tree = ng_var_colors_animals
n6.inputs[0].default_value = 0.5
n6.inputs[1].default_value = 0.0
n7 = _N.new('ShaderNodeGroup'); n7.name = 'Group.006'; n7.location = (-948, -927)
n7.width = 243
n7.node_tree = ng_var_colors_lights_morning
n8 = _N.new('ShaderNodeGroup'); n8.name = 'Group'; n8.location = (-948, -746)
n8.width = 240
n8.node_tree = ng_var_colors_lights_night
n9 = _N.new('ShaderNodeGroup'); n9.name = 'Group.007'; n9.location = (-948, -564)
n9.width = 243
n9.node_tree = ng_var_colors_lights_day
n10 = _N.new('ShaderNodeGroup'); n10.name = 'Group.008'; n10.location = (-1250, -564)
n10.width = 252
n10.node_tree = ng_var_colors_lights_practicals
n1.is_active_output = True
ng_hlp_colors_environment_grid = bpy.data.node_groups.new('HLP-colors_environment_grid', 'ShaderNodeTree')
_s = ng_hlp_colors_environment_grid.interface.new_socket(name='Color', in_out='OUTPUT', socket_type='NodeSocketColor')
_s.default_value = (0.0, 0.0, 0.0, 0.0)
_s = ng_hlp_colors_environment_grid.interface.new_socket(name='Grid Resolution', in_out='INPUT', socket_type='NodeSocketFloat')
_s.default_value = 1.0
_s.min_value = 1.0
_s.max_value = 1e+04
_s = ng_hlp_colors_environment_grid.interface.new_socket(name='Step Resolution', in_out='INPUT', socket_type='NodeSocketFloat')
_s.default_value = 2.0
_s.min_value = 1.0
_s = ng_hlp_colors_environment_grid.interface.new_socket(name='day_night', in_out='INPUT', socket_type='NodeSocketFloat')
_s.subtype = 'FACTOR'
_s.min_value = 0.0
_s.max_value = 1.0
_N = ng_hlp_colors_environment_grid.nodes; _L = ng_hlp_colors_environment_grid.links
n0 = _N.new('ShaderNodeMath'); n0.name = 'Math.001'; n0.location = (272, 131)
n0.hide = True
n0.operation = 'SUBTRACT'
n0.inputs[1].default_value = 1.0
n0.inputs[2].default_value = 0.0
n1 = _N.new('ShaderNodeMath'); n1.name = 'Math.002'; n1.location = (272, 91)
n1.hide = True
n1.operation = 'SUBTRACT'
n1.inputs[1].default_value = 1.0
n1.inputs[2].default_value = 0.0
n2 = _N.new('ShaderNodeMath'); n2.name = 'Math.003'; n2.location = (272, 50)
n2.hide = True
n2.operation = 'SUBTRACT'
n2.inputs[1].default_value = 1.0
n2.inputs[2].default_value = 0.0
n3 = _N.new('ShaderNodeMath'); n3.name = 'Math.005'; n3.location = (272, 10)
n3.hide = True
n3.operation = 'SUBTRACT'
n3.inputs[1].default_value = 1.0
n3.inputs[2].default_value = 0.0
n4 = _N.new('NodeReroute'); n4.name = 'Reroute'; n4.location = (413, 151)
n4.width = 16
n4.socket_idname = 'NodeSocketFloat'
n5 = _N.new('ShaderNodeMapRange'); n5.name = 'Map Range.001'; n5.location = (474, 131)
n5.hide = True
n5.clamp = False
n5.interpolation_type = 'SMOOTHSTEP'
n6 = _N.new('ShaderNodeMapRange'); n6.name = 'Map Range'; n6.location = (474, 171)
n6.hide = True
n6.clamp = False
n6.interpolation_type = 'SMOOTHSTEP'
n7 = _N.new('ShaderNodeMapRange'); n7.name = 'Map Range.002'; n7.location = (474, 91)
n7.hide = True
n7.clamp = False
n7.interpolation_type = 'SMOOTHSTEP'
n8 = _N.new('ShaderNodeMapRange'); n8.name = 'Map Range.003'; n8.location = (474, 50)
n8.hide = True
n8.clamp = False
n8.interpolation_type = 'SMOOTHSTEP'
n9 = _N.new('ShaderNodeMapRange'); n9.name = 'Map Range.004'; n9.location = (474, 10)
n9.hide = True
n9.clamp = False
n9.interpolation_type = 'SMOOTHSTEP'
n10 = _N.new('ShaderNodeMix'); n10.name = 'Mix.002'; n10.location = (917, 71)
n10.hide = True
n10.data_type = 'RGBA'
n11 = _N.new('ShaderNodeMix'); n11.name = 'Mix.003'; n11.location = (917, 111)
n11.hide = True
n11.data_type = 'RGBA'
n12 = _N.new('ShaderNodeMix'); n12.name = 'Mix.005'; n12.location = (917, 30)
n12.hide = True
n12.data_type = 'RGBA'
n13 = _N.new('ShaderNodeMix'); n13.name = 'Mix'; n13.location = (917, 192)
n13.hide = True
n13.data_type = 'RGBA'
n14 = _N.new('ShaderNodeMix'); n14.name = 'Mix.001'; n14.location = (917, 151)
n14.hide = True
n14.data_type = 'RGBA'
n15 = _N.new('NodeGroupOutput'); n15.name = 'Group Output'; n15.location = (1107, 0)
n16 = _N.new('ShaderNodeSeparateXYZ'); n16.name = 'Separate XYZ'; n16.location = (-423, 202)
n17 = _N.new('ShaderNodeVectorMath'); n17.name = 'Vector Math'; n17.location = (-625, 202)
n17.operation = 'SNAP'
n18 = _N.new('ShaderNodeMath'); n18.name = 'Math.004'; n18.location = (-1149, 60)
n18.operation = 'DIVIDE'
n18.inputs[0].default_value = 1.0
n18.inputs[2].default_value = 0.0
n19 = _N.new('ShaderNodeMath'); n19.name = 'Math.013'; n19.location = (-968, -101)
n19.hide = True
n19.operation = 'ROUND'
n19.inputs[1].default_value = 11.0
n19.inputs[2].default_value = 0.0
n20 = _N.new('ShaderNodeTexCoord'); n20.name = 'Texture Coordinate'; n20.location = (-806, 202)
n21 = _N.new('ShaderNodeMath'); n21.name = 'Math'; n21.location = (81, 181)
n21.operation = 'MULTIPLY'
n21.inputs[2].default_value = 0.0
n22 = _N.new('ShaderNodeValue'); n22.name = 'Value'; n22.location = (-1331, 20)
n22.label = 'Number Palettes'
n22.outputs[0].default_value = 10.0
n23 = _N.new('ShaderNodeMath'); n23.name = 'Math.012'; n23.location = (-1149, -101)
n23.hide = True
n23.operation = 'ROUND'
n23.inputs[1].default_value = 11.0
n23.inputs[2].default_value = 0.0
n24 = _N.new('ShaderNodeCombineXYZ'); n24.name = 'Combine XYZ'; n24.location = (-777, 40)
n24.inputs[2].default_value = 1.0
n25 = _N.new('ShaderNodeMath'); n25.name = 'Math.011'; n25.location = (-968, 60)
n25.operation = 'DIVIDE'
n25.inputs[2].default_value = 0.0
n26 = _N.new('NodeReroute'); n26.name = 'Reroute.001'; n26.location = (-840, -206)
n26.width = 16
n26.socket_idname = 'NodeSocketFloat'
n27 = _N.new('ShaderNodeMath'); n27.name = 'Math.015'; n27.location = (-1270, -161)
n27.operation = 'DIVIDE'
n27.inputs[0].default_value = 1.0
n27.inputs[2].default_value = 0.0
n28 = _N.new('ShaderNodeMath'); n28.name = 'Math.018'; n28.location = (-1048, -161)
n28.operation = 'DIVIDE'
n28.inputs[2].default_value = 0.0
n29 = _N.new('ShaderNodeMath'); n29.name = 'Math.016'; n29.location = (-1270, -323)
n29.hide = True
n29.operation = 'ROUND'
n29.inputs[1].default_value = 11.0
n29.inputs[2].default_value = 0.0
n30 = _N.new('ShaderNodeMath'); n30.name = 'Math.019'; n30.location = (-1048, -323)
n30.hide = True
n30.operation = 'ROUND'
n30.inputs[1].default_value = 11.0
n30.inputs[2].default_value = 0.0
n31 = _N.new('ShaderNodeValue'); n31.name = 'Value.001'; n31.location = (-1452, -242)
n31.label = 'Number Steps'
n31.outputs[0].default_value = 5.0
n32 = _N.new('ShaderNodeMath'); n32.name = 'Math.014'; n32.location = (-121, 273)
n32.operation = 'MULTIPLY'
n32.inputs[2].default_value = 0.0
n33 = _N.new('ShaderNodeMath'); n33.name = 'Math.006'; n33.location = (272, -30)
n33.hide = True
n33.operation = 'SUBTRACT'
n33.inputs[1].default_value = 1.0
n33.inputs[2].default_value = 0.0
n34 = _N.new('ShaderNodeMapRange'); n34.name = 'Map Range.005'; n34.location = (474, -30)
n34.hide = True
n34.clamp = False
n34.interpolation_type = 'SMOOTHSTEP'
n35 = _N.new('NodeGroupInput'); n35.name = 'Group Input'; n35.location = (-1532, 20)
n36 = _N.new('ShaderNodeMix'); n36.name = 'Mix.004'; n36.location = (917, -10)
n36.hide = True
n36.data_type = 'RGBA'
n37 = _N.new('ShaderNodeMath'); n37.name = 'Math.007'; n37.location = (273, -69)
n37.hide = True
n37.operation = 'SUBTRACT'
n37.inputs[1].default_value = 1.0
n37.inputs[2].default_value = 0.0
n38 = _N.new('ShaderNodeMapRange'); n38.name = 'Map Range.006'; n38.location = (475, -69)
n38.hide = True
n38.clamp = False
n38.interpolation_type = 'SMOOTHSTEP'
n39 = _N.new('ShaderNodeMix'); n39.name = 'Mix.006'; n39.location = (918, -49)
n39.hide = True
n39.data_type = 'RGBA'
n40 = _N.new('ShaderNodeGroup'); n40.name = 'Group.002'; n40.location = (84, 516)
n40.width = 207
n40.node_tree = ng_var_colors_environment
n41 = _N.new('ShaderNodeMath'); n41.name = 'Math.017'; n41.location = (-668, -106)
n41.inputs[0].default_value = 1.0
n41.inputs[2].default_value = 0.0
n42 = _N.new('ShaderNodeMath'); n42.name = 'Math.008'; n42.location = (271, -110)
n42.hide = True
n42.operation = 'SUBTRACT'
n42.inputs[1].default_value = 1.0
n42.inputs[2].default_value = 0.0
n43 = _N.new('ShaderNodeMapRange'); n43.name = 'Map Range.007'; n43.location = (473, -110)
n43.hide = True
n43.clamp = False
n43.interpolation_type = 'SMOOTHSTEP'
n44 = _N.new('ShaderNodeMix'); n44.name = 'Mix.007'; n44.location = (917, -90)
n44.hide = True
n44.data_type = 'RGBA'
n45 = _N.new('ShaderNodeMath'); n45.name = 'Math.009'; n45.location = (273, -149)
n45.hide = True
n45.operation = 'SUBTRACT'
n45.inputs[1].default_value = 1.0
n45.inputs[2].default_value = 0.0
n46 = _N.new('ShaderNodeMapRange'); n46.name = 'Map Range.008'; n46.location = (475, -149)
n46.hide = True
n46.clamp = False
n46.interpolation_type = 'SMOOTHSTEP'
n47 = _N.new('ShaderNodeMix'); n47.name = 'Mix.008'; n47.location = (918, -129)
n47.hide = True
n47.data_type = 'RGBA'
_L.new(n35.outputs[0], n19.inputs[0])
_L.new(n16.outputs[1], n21.inputs[0])
_L.new(n16.outputs[0], n32.inputs[0])
_L.new(n13.outputs[2], n14.inputs[6])
_L.new(n11.outputs[2], n10.inputs[6])
_L.new(n12.outputs[2], n36.inputs[6])
_L.new(n14.outputs[2], n11.inputs[6])
_L.new(n10.outputs[2], n12.inputs[6])
_L.new(n4.outputs[0], n6.inputs[0])
_L.new(n21.outputs[0], n0.inputs[0])
_L.new(n0.outputs[0], n5.inputs[0])
_L.new(n0.outputs[0], n1.inputs[0])
_L.new(n1.outputs[0], n2.inputs[0])
_L.new(n2.outputs[0], n3.inputs[0])
_L.new(n3.outputs[0], n33.inputs[0])
_L.new(n1.outputs[0], n7.inputs[0])
_L.new(n2.outputs[0], n8.inputs[0])
_L.new(n3.outputs[0], n9.inputs[0])
_L.new(n33.outputs[0], n34.inputs[0])
_L.new(n21.outputs[0], n4.inputs[0])
_L.new(n6.outputs[0], n13.inputs[0])
_L.new(n5.outputs[0], n14.inputs[0])
_L.new(n7.outputs[0], n11.inputs[0])
_L.new(n8.outputs[0], n10.inputs[0])
_L.new(n9.outputs[0], n12.inputs[0])
_L.new(n34.outputs[0], n36.inputs[0])
_L.new(n17.outputs[0], n16.inputs[0])
_L.new(n18.outputs[0], n25.inputs[0])
_L.new(n22.outputs[0], n23.inputs[0])
_L.new(n23.outputs[0], n18.inputs[1])
_L.new(n19.outputs[0], n25.inputs[1])
_L.new(n24.outputs[0], n17.inputs[1])
_L.new(n20.outputs[0], n17.inputs[0])
_L.new(n31.outputs[0], n29.inputs[0])
_L.new(n29.outputs[0], n27.inputs[1])
_L.new(n26.outputs[0], n24.inputs[0])
_L.new(n25.outputs[0], n24.inputs[1])
_L.new(n26.outputs[0], n41.inputs[1])
_L.new(n41.outputs[0], n32.inputs[1])
_L.new(n27.outputs[0], n28.inputs[0])
_L.new(n28.outputs[0], n26.inputs[0])
_L.new(n30.outputs[0], n28.inputs[1])
_L.new(n35.outputs[1], n30.inputs[0])
_L.new(n40.outputs[0], n13.inputs[6])
_L.new(n40.outputs[1], n13.inputs[7])
_L.new(n40.outputs[2], n14.inputs[7])
_L.new(n40.outputs[3], n11.inputs[7])
_L.new(n40.outputs[4], n10.inputs[7])
_L.new(n40.outputs[5], n12.inputs[7])
_L.new(n40.outputs[6], n36.inputs[7])
_L.new(n23.outputs[0], n21.inputs[1])
_L.new(n37.outputs[0], n38.inputs[0])
_L.new(n38.outputs[0], n39.inputs[0])
_L.new(n36.outputs[2], n39.inputs[6])
_L.new(n40.outputs[7], n39.inputs[7])
_L.new(n33.outputs[0], n37.inputs[0])
_L.new(n32.outputs[0], n40.inputs[0])
_L.new(n35.outputs[2], n40.inputs[1])
_L.new(n42.outputs[0], n43.inputs[0])
_L.new(n43.outputs[0], n44.inputs[0])
_L.new(n39.outputs[2], n44.inputs[6])
_L.new(n37.outputs[0], n42.inputs[0])
_L.new(n40.outputs[8], n44.inputs[7])
_L.new(n45.outputs[0], n46.inputs[0])
_L.new(n46.outputs[0], n47.inputs[0])
_L.new(n44.outputs[2], n47.inputs[6])
_L.new(n47.outputs[2], n15.inputs[0])
_L.new(n42.outputs[0], n45.inputs[0])
_L.new(n40.outputs[9], n47.inputs[7])
n15.is_active_output = True
ng_hlp_colors_animals_grid = bpy.data.node_groups.new('HLP-colors_animals_grid', 'ShaderNodeTree')
_s = ng_hlp_colors_animals_grid.interface.new_socket(name='Color', in_out='OUTPUT', socket_type='NodeSocketColor')
_s.default_value = (0.0, 0.0, 0.0, 0.0)
_s = ng_hlp_colors_animals_grid.interface.new_socket(name='Grid Resolution', in_out='INPUT', socket_type='NodeSocketFloat')
_s.default_value = 1.0
_s.min_value = 1.0
_s.max_value = 1e+04
_s = ng_hlp_colors_animals_grid.interface.new_socket(name='Step Resolution', in_out='INPUT', socket_type='NodeSocketFloat')
_s.default_value = 2.0
_s.min_value = 1.0
_s = ng_hlp_colors_animals_grid.interface.new_socket(name='day_night', in_out='INPUT', socket_type='NodeSocketFloat')
_s.subtype = 'FACTOR'
_s.min_value = 0.0
_s.max_value = 1.0
_N = ng_hlp_colors_animals_grid.nodes; _L = ng_hlp_colors_animals_grid.links
n0 = _N.new('ShaderNodeMath'); n0.name = 'Math.001'; n0.location = (272, 131)
n0.hide = True
n0.operation = 'SUBTRACT'
n0.inputs[1].default_value = 1.0
n0.inputs[2].default_value = 0.0
n1 = _N.new('ShaderNodeMath'); n1.name = 'Math.003'; n1.location = (272, 50)
n1.hide = True
n1.operation = 'SUBTRACT'
n1.inputs[1].default_value = 1.0
n1.inputs[2].default_value = 0.0
n2 = _N.new('ShaderNodeMath'); n2.name = 'Math.005'; n2.location = (272, 10)
n2.hide = True
n2.operation = 'SUBTRACT'
n2.inputs[1].default_value = 1.0
n2.inputs[2].default_value = 0.0
n3 = _N.new('ShaderNodeMath'); n3.name = 'Math.006'; n3.location = (272, -30)
n3.hide = True
n3.operation = 'SUBTRACT'
n3.inputs[1].default_value = 1.0
n3.inputs[2].default_value = 0.0
n4 = _N.new('ShaderNodeMath'); n4.name = 'Math.007'; n4.location = (272, -71)
n4.hide = True
n4.operation = 'SUBTRACT'
n4.inputs[1].default_value = 1.0
n4.inputs[2].default_value = 0.0
n5 = _N.new('ShaderNodeMath'); n5.name = 'Math.008'; n5.location = (272, -111)
n5.hide = True
n5.operation = 'SUBTRACT'
n5.inputs[1].default_value = 1.0
n5.inputs[2].default_value = 0.0
n6 = _N.new('ShaderNodeMath'); n6.name = 'Math.009'; n6.location = (272, -151)
n6.hide = True
n6.operation = 'SUBTRACT'
n6.inputs[1].default_value = 1.0
n6.inputs[2].default_value = 0.0
n7 = _N.new('ShaderNodeMath'); n7.name = 'Math.010'; n7.location = (272, -192)
n7.hide = True
n7.operation = 'SUBTRACT'
n7.inputs[1].default_value = 1.0
n7.inputs[2].default_value = 0.0
n8 = _N.new('ShaderNodeMapRange'); n8.name = 'Map Range.001'; n8.location = (474, 131)
n8.hide = True
n8.clamp = False
n8.interpolation_type = 'SMOOTHSTEP'
n9 = _N.new('ShaderNodeMapRange'); n9.name = 'Map Range'; n9.location = (474, 171)
n9.hide = True
n9.clamp = False
n9.interpolation_type = 'SMOOTHSTEP'
n10 = _N.new('ShaderNodeMapRange'); n10.name = 'Map Range.005'; n10.location = (474, -30)
n10.hide = True
n10.clamp = False
n10.interpolation_type = 'SMOOTHSTEP'
n11 = _N.new('ShaderNodeMapRange'); n11.name = 'Map Range.006'; n11.location = (474, -71)
n11.hide = True
n11.clamp = False
n11.interpolation_type = 'SMOOTHSTEP'
n12 = _N.new('ShaderNodeMapRange'); n12.name = 'Map Range.007'; n12.location = (474, -111)
n12.hide = True
n12.clamp = False
n12.interpolation_type = 'SMOOTHSTEP'
n13 = _N.new('ShaderNodeMapRange'); n13.name = 'Map Range.008'; n13.location = (474, -151)
n13.hide = True
n13.clamp = False
n13.interpolation_type = 'SMOOTHSTEP'
n14 = _N.new('ShaderNodeMapRange'); n14.name = 'Map Range.009'; n14.location = (474, -192)
n14.hide = True
n14.clamp = False
n14.interpolation_type = 'SMOOTHSTEP'
n15 = _N.new('ShaderNodeMix'); n15.name = 'Mix.006'; n15.location = (917, -91)
n15.hide = True
n15.data_type = 'RGBA'
n16 = _N.new('ShaderNodeMix'); n16.name = 'Mix.009'; n16.location = (917, -131)
n16.hide = True
n16.data_type = 'RGBA'
n17 = _N.new('ShaderNodeMix'); n17.name = 'Mix.004'; n17.location = (917, -10)
n17.hide = True
n17.data_type = 'RGBA'
n18 = _N.new('ShaderNodeMix'); n18.name = 'Mix.007'; n18.location = (917, -50)
n18.hide = True
n18.data_type = 'RGBA'
n19 = _N.new('ShaderNodeMix'); n19.name = 'Mix'; n19.location = (917, 192)
n19.hide = True
n19.data_type = 'RGBA'
n20 = _N.new('ShaderNodeMix'); n20.name = 'Mix.001'; n20.location = (917, 151)
n20.hide = True
n20.data_type = 'RGBA'
n21 = _N.new('ShaderNodeMix'); n21.name = 'Mix.008'; n21.location = (917, -171)
n21.hide = True
n21.data_type = 'RGBA'
n22 = _N.new('NodeGroupOutput'); n22.name = 'Group Output'; n22.location = (1107, 0)
n23 = _N.new('ShaderNodeSeparateXYZ'); n23.name = 'Separate XYZ'; n23.location = (-423, 202)
n24 = _N.new('ShaderNodeVectorMath'); n24.name = 'Vector Math'; n24.location = (-625, 202)
n24.operation = 'SNAP'
n25 = _N.new('ShaderNodeMath'); n25.name = 'Math.004'; n25.location = (-1149, 60)
n25.operation = 'DIVIDE'
n25.inputs[0].default_value = 1.0
n25.inputs[2].default_value = 0.0
n26 = _N.new('ShaderNodeMath'); n26.name = 'Math.013'; n26.location = (-968, -101)
n26.hide = True
n26.operation = 'ROUND'
n26.inputs[1].default_value = 11.0
n26.inputs[2].default_value = 0.0
n27 = _N.new('ShaderNodeTexCoord'); n27.name = 'Texture Coordinate'; n27.location = (-806, 202)
n28 = _N.new('ShaderNodeMath'); n28.name = 'Math'; n28.location = (81, 181)
n28.operation = 'MULTIPLY'
n28.inputs[2].default_value = 0.0
n29 = _N.new('ShaderNodeValue'); n29.name = 'Value'; n29.location = (-1331, 20)
n29.label = 'Number Palettes'
n29.outputs[0].default_value = 6.0
n30 = _N.new('ShaderNodeCombineXYZ'); n30.name = 'Combine XYZ'; n30.location = (-777, 40)
n30.inputs[2].default_value = 1.0
n31 = _N.new('ShaderNodeMath'); n31.name = 'Math.011'; n31.location = (-968, 60)
n31.operation = 'DIVIDE'
n31.inputs[2].default_value = 0.0
n32 = _N.new('ShaderNodeMath'); n32.name = 'Math.014'; n32.location = (-121, 273)
n32.operation = 'MULTIPLY'
n32.inputs[2].default_value = 0.0
n33 = _N.new('ShaderNodeMath'); n33.name = 'Math.017'; n33.location = (-428, -115)
n33.inputs[0].default_value = 1.0
n33.inputs[2].default_value = 0.0
n34 = _N.new('NodeReroute'); n34.name = 'Reroute.001'; n34.location = (-840, -206)
n34.width = 16
n34.socket_idname = 'NodeSocketFloat'
n35 = _N.new('ShaderNodeMath'); n35.name = 'Math.015'; n35.location = (-1270, -161)
n35.operation = 'DIVIDE'
n35.inputs[0].default_value = 1.0
n35.inputs[2].default_value = 0.0
n36 = _N.new('ShaderNodeMath'); n36.name = 'Math.018'; n36.location = (-1048, -161)
n36.operation = 'DIVIDE'
n36.inputs[2].default_value = 0.0
n37 = _N.new('ShaderNodeMath'); n37.name = 'Math.016'; n37.location = (-1270, -323)
n37.hide = True
n37.operation = 'ROUND'
n37.inputs[1].default_value = 11.0
n37.inputs[2].default_value = 0.0
n38 = _N.new('ShaderNodeMath'); n38.name = 'Math.019'; n38.location = (-1048, -323)
n38.hide = True
n38.operation = 'ROUND'
n38.inputs[1].default_value = 11.0
n38.inputs[2].default_value = 0.0
n39 = _N.new('ShaderNodeValue'); n39.name = 'Value.001'; n39.location = (-1452, -242)
n39.label = 'Number Steps'
n39.outputs[0].default_value = 5.0
n40 = _N.new('ShaderNodeMath'); n40.name = 'Math.012'; n40.location = (-1149, -101)
n40.hide = True
n40.operation = 'ROUND'
n40.inputs[1].default_value = 11.0
n40.inputs[2].default_value = 0.0
n41 = _N.new('NodeGroupInput'); n41.name = 'Group Input'; n41.location = (-1532, 20)
n42 = _N.new('ShaderNodeMapRange'); n42.name = 'Map Range.004'; n42.location = (474, 10)
n42.hide = True
n42.clamp = False
n42.interpolation_type = 'SMOOTHSTEP'
n43 = _N.new('ShaderNodeMapRange'); n43.name = 'Map Range.003'; n43.location = (474, 50)
n43.hide = True
n43.clamp = False
n43.interpolation_type = 'SMOOTHSTEP'
n44 = _N.new('ShaderNodeMapRange'); n44.name = 'Map Range.002'; n44.location = (474, 91)
n44.hide = True
n44.clamp = False
n44.interpolation_type = 'SMOOTHSTEP'
n45 = _N.new('ShaderNodeMath'); n45.name = 'Math.002'; n45.location = (272, 91)
n45.hide = True
n45.operation = 'SUBTRACT'
n45.inputs[1].default_value = 1.0
n45.inputs[2].default_value = 0.0
n46 = _N.new('NodeReroute'); n46.name = 'Reroute'; n46.location = (413, 151)
n46.width = 16
n46.socket_idname = 'NodeSocketFloat'
n47 = _N.new('ShaderNodeMix'); n47.name = 'Mix.005'; n47.location = (917, 30)
n47.hide = True
n47.data_type = 'RGBA'
n48 = _N.new('ShaderNodeMix'); n48.name = 'Mix.002'; n48.location = (917, 71)
n48.hide = True
n48.data_type = 'RGBA'
n49 = _N.new('ShaderNodeMix'); n49.name = 'Mix.003'; n49.location = (917, 111)
n49.hide = True
n49.data_type = 'RGBA'
n50 = _N.new('ShaderNodeGroup'); n50.name = 'Group'; n50.location = (675, 151)
n50.node_tree = ng_var_colors_animals
_L.new(n41.outputs[0], n26.inputs[0])
_L.new(n23.outputs[1], n28.inputs[0])
_L.new(n23.outputs[0], n32.inputs[0])
_L.new(n50.outputs[0], n19.inputs[6])
_L.new(n50.outputs[1], n19.inputs[7])
_L.new(n50.outputs[2], n20.inputs[7])
_L.new(n19.outputs[2], n20.inputs[6])
_L.new(n49.outputs[2], n48.inputs[6])
_L.new(n47.outputs[2], n17.inputs[6])
_L.new(n18.outputs[2], n15.inputs[6])
_L.new(n16.outputs[2], n21.inputs[6])
_L.new(n20.outputs[2], n49.inputs[6])
_L.new(n48.outputs[2], n47.inputs[6])
_L.new(n17.outputs[2], n18.inputs[6])
_L.new(n15.outputs[2], n16.inputs[6])
_L.new(n46.outputs[0], n9.inputs[0])
_L.new(n28.outputs[0], n0.inputs[0])
_L.new(n0.outputs[0], n8.inputs[0])
_L.new(n0.outputs[0], n45.inputs[0])
_L.new(n45.outputs[0], n1.inputs[0])
_L.new(n1.outputs[0], n2.inputs[0])
_L.new(n2.outputs[0], n3.inputs[0])
_L.new(n3.outputs[0], n4.inputs[0])
_L.new(n4.outputs[0], n5.inputs[0])
_L.new(n45.outputs[0], n44.inputs[0])
_L.new(n1.outputs[0], n43.inputs[0])
_L.new(n2.outputs[0], n42.inputs[0])
_L.new(n3.outputs[0], n10.inputs[0])
_L.new(n4.outputs[0], n11.inputs[0])
_L.new(n5.outputs[0], n12.inputs[0])
_L.new(n6.outputs[0], n7.inputs[0])
_L.new(n5.outputs[0], n6.inputs[0])
_L.new(n6.outputs[0], n13.inputs[0])
_L.new(n7.outputs[0], n14.inputs[0])
_L.new(n28.outputs[0], n46.inputs[0])
_L.new(n9.outputs[0], n19.inputs[0])
_L.new(n8.outputs[0], n20.inputs[0])
_L.new(n44.outputs[0], n49.inputs[0])
_L.new(n43.outputs[0], n48.inputs[0])
_L.new(n42.outputs[0], n47.inputs[0])
_L.new(n10.outputs[0], n17.inputs[0])
_L.new(n11.outputs[0], n18.inputs[0])
_L.new(n12.outputs[0], n15.inputs[0])
_L.new(n13.outputs[0], n16.inputs[0])
_L.new(n14.outputs[0], n21.inputs[0])
_L.new(n24.outputs[0], n23.inputs[0])
_L.new(n25.outputs[0], n31.inputs[0])
_L.new(n29.outputs[0], n40.inputs[0])
_L.new(n40.outputs[0], n25.inputs[1])
_L.new(n26.outputs[0], n31.inputs[1])
_L.new(n30.outputs[0], n24.inputs[1])
_L.new(n27.outputs[0], n24.inputs[0])
_L.new(n32.outputs[0], n50.inputs[0])
_L.new(n39.outputs[0], n37.inputs[0])
_L.new(n37.outputs[0], n35.inputs[1])
_L.new(n34.outputs[0], n30.inputs[0])
_L.new(n31.outputs[0], n30.inputs[1])
_L.new(n34.outputs[0], n33.inputs[1])
_L.new(n33.outputs[0], n32.inputs[1])
_L.new(n35.outputs[0], n36.inputs[0])
_L.new(n36.outputs[0], n34.inputs[0])
_L.new(n38.outputs[0], n36.inputs[1])
_L.new(n41.outputs[1], n38.inputs[0])
_L.new(n40.outputs[0], n28.inputs[1])
_L.new(n41.outputs[2], n50.inputs[1])
_L.new(n50.outputs[3], n49.inputs[7])
_L.new(n50.outputs[4], n48.inputs[7])
_L.new(n50.outputs[5], n47.inputs[7])
_L.new(n47.outputs[2], n22.inputs[0])
n22.is_active_output = True

# ---- material node trees
mat_palette_display___cast.use_nodes = True; mat_palette_display___cast.node_tree.nodes.clear()
_N = mat_palette_display___cast.node_tree.nodes; _L = mat_palette_display___cast.node_tree.links
n0 = _N.new('ShaderNodeOutputMaterial'); n0.name = 'Material Output'; n0.location = (-202, 282)
n1 = _N.new('ShaderNodeEmission'); n1.name = 'Emission Viewer'; n1.location = (-202, 323)
n1.label = 'Viewer'
n1.hide = True
n2 = _N.new('ShaderNodeGroup'); n2.name = 'Group'; n2.location = (-706, 302)
n2.node_tree = ng_var_settings
n2.inputs[0].default_value = 0.5
n3 = _N.new('ShaderNodeGroup'); n3.name = 'Group.001'; n3.location = (-504, 363)
n3.width = 219
n3.node_tree = ng_hlp_colors_cast_grid
n3.inputs[0].default_value = 1.0
n3.inputs[1].default_value = 1.0
n3.inputs[2].default_value = 0.0
n4 = _N.new('ShaderNodeGroup'); n4.name = 'Group.002'; n4.location = (-524, 202)
n4.width = 249
n4.node_tree = ng_var_lib
_L.new(n1.outputs[0], n0.inputs[0])
_L.new(n3.outputs[0], n1.inputs[0])
n0.is_active_output = True
mat_palette_display___env.use_nodes = True; mat_palette_display___env.node_tree.nodes.clear()
_N = mat_palette_display___env.node_tree.nodes; _L = mat_palette_display___env.node_tree.links
n0 = _N.new('ShaderNodeOutputMaterial'); n0.name = 'Material Output'; n0.location = (-202, 282)
n1 = _N.new('ShaderNodeEmission'); n1.name = 'Emission Viewer'; n1.location = (-202, 323)
n1.label = 'Viewer'
n1.hide = True
n2 = _N.new('ShaderNodeGroup'); n2.name = 'Group.001'; n2.location = (-895, 388)
n2.node_tree = ng_var_colors_environment
n2.inputs[0].default_value = 0.5
n2.inputs[1].default_value = 0.0
n3 = _N.new('ShaderNodeGroup'); n3.name = 'Group.003'; n3.location = (-504, 363)
n3.width = 219
n3.node_tree = ng_hlp_colors_environment_grid
n3.inputs[0].default_value = 1.0
n3.inputs[1].default_value = 1.0
n3.inputs[2].default_value = 0.0
n4 = _N.new('ShaderNodeGroup'); n4.name = 'Group.002'; n4.location = (-524, 202)
n4.width = 249
n4.node_tree = ng_var_lib
n5 = _N.new('ShaderNodeGroup'); n5.name = 'Group'; n5.location = (-706, 302)
n5.node_tree = ng_var_settings
n5.inputs[0].default_value = 0.5
_L.new(n1.outputs[0], n0.inputs[0])
_L.new(n3.outputs[0], n1.inputs[0])
n0.is_active_output = True
mat_material.use_nodes = True; mat_material.node_tree.nodes.clear()
_N = mat_material.node_tree.nodes; _L = mat_material.node_tree.links
n0 = _N.new('ShaderNodeOutputMaterial'); n0.name = 'Material Output'; n0.location = (300, 300)
n0.is_active_output = True
mat_palette_display___animals.use_nodes = True; mat_palette_display___animals.node_tree.nodes.clear()
_N = mat_palette_display___animals.node_tree.nodes; _L = mat_palette_display___animals.node_tree.links
n0 = _N.new('ShaderNodeOutputMaterial'); n0.name = 'Material Output'; n0.location = (-202, 282)
n1 = _N.new('ShaderNodeEmission'); n1.name = 'Emission Viewer'; n1.location = (-202, 323)
n1.label = 'Viewer'
n1.hide = True
n2 = _N.new('ShaderNodeGroup'); n2.name = 'Group'; n2.location = (-706, 302)
n2.node_tree = ng_var_settings
n2.inputs[0].default_value = 0.5
n3 = _N.new('ShaderNodeGroup'); n3.name = 'Group.002'; n3.location = (-524, 202)
n3.width = 249
n3.node_tree = ng_var_lib
n4 = _N.new('ShaderNodeGroup'); n4.name = 'Group.001'; n4.location = (-504, 363)
n4.width = 219
n4.node_tree = ng_hlp_colors_animals_grid
n4.inputs[0].default_value = 1.0
n4.inputs[1].default_value = 1.0
n4.inputs[2].default_value = 0.0
_L.new(n1.outputs[0], n0.inputs[0])
_L.new(n4.outputs[0], n1.inputs[0])
n0.is_active_output = True

# ---- world
world_world = bpy.data.worlds.new('World'); scene.world = world_world
world_world.use_nodes = True; world_world.node_tree.nodes.clear()
_N = world_world.node_tree.nodes; _L = world_world.node_tree.links
n0 = _N.new('ShaderNodeOutputWorld'); n0.name = 'World Output'; n0.location = (300, 300)
n1 = _N.new('ShaderNodeBackground'); n1.name = 'Background'; n1.location = (10, 300)
n1.inputs[0].default_value = (0.05088, 0.05088, 0.05088, 1.0)
_L.new(n1.outputs[0], n0.inputs[0])
n0.is_active_output = True
world_world.color = (0.05088, 0.05088, 0.05088)
world_world.use_sun_shadow = False
world_world.sun_shadow_jitter_overblur = 0.0

# ---- cameras
cam_camera = bpy.data.cameras.new('Camera')

# ---- lights
light_light_colors = bpy.data.lights.new('Light colors', 'AREA')
light_light_colors.transmission_factor = 0.0
light_light_colors.energy = 7.854
light_light_colors.shadow_soft_size = 1.0
light_light_colors.shadow_maximum_resolution = 0.006
light_light_colors.use_absolute_resolution = True
light_light_colors.size = 1.0
light_light_colors.size_y = 1.0
light_light_colors.use_nodes = True; light_light_colors.node_tree.nodes.clear()
_N = light_light_colors.node_tree.nodes; _L = light_light_colors.node_tree.links
n0 = _N.new('ShaderNodeOutputLight'); n0.name = 'Light Output'; n0.location = (300, 300)
n1 = _N.new('ShaderNodeGroup'); n1.name = 'Group.004'; n1.location = (-794, 528)
n1.width = 355
n1.node_tree = ng_var_lib
n2 = _N.new('ShaderNodeEmission'); n2.name = 'Emission'; n2.location = (10, 300)
n3 = _N.new('ShaderNodeGroup'); n3.name = 'Group.001'; n3.location = (-786, 343)
n3.width = 252
n3.node_tree = ng_var_colors_lights_practicals
n4 = _N.new('ShaderNodeGroup'); n4.name = 'Group.002'; n4.location = (-484, 343)
n4.width = 243
n4.node_tree = ng_var_colors_lights_day
n5 = _N.new('ShaderNodeGroup'); n5.name = 'Group'; n5.location = (-484, 161)
n5.width = 240
n5.node_tree = ng_var_colors_lights_night
n6 = _N.new('ShaderNodeGroup'); n6.name = 'Group.003'; n6.location = (-484, -20)
n6.width = 243
n6.node_tree = ng_var_colors_lights_morning
_L.new(n2.outputs[0], n0.inputs[0])
_L.new(n4.outputs[0], n2.inputs[0])
n0.is_active_output = True

# ---- meshes
me_cube = bpy.data.meshes.new('Cube')
me_cube.from_pydata([(1.0, 1.0, 0.0), (-1.0, 1.0, 0.0), (1.0, -1.0, 0.0), (-1.0, -1.0, 0.0)], [], [(3, 2, 0, 1)])
_uv = me_cube.uv_layers.new(name='UVMap')
_uv.uv.foreach_set('vector', [0.0, 0.0, 1.0, 0.0, 1.0, 1.0, 0.0, 1.0])
me_cube.materials.append(mat_palette_display___cast)
me_cube.use_remesh_preserve_volume = False
me_cube.use_remesh_preserve_attributes = False
me_cube.use_mirror_vertex_groups = False
me_cube.update()
me_cube_001 = bpy.data.meshes.new('Cube.001')
me_cube_001.from_pydata([(1.0, 1.0, 0.0), (-1.0, 1.0, 0.0), (1.0, -1.0, 0.0), (-1.0, -1.0, 0.0)], [], [(3, 2, 0, 1)])
_uv = me_cube_001.uv_layers.new(name='UVMap')
_uv.uv.foreach_set('vector', [0.0, 0.0, 1.0, 0.0, 1.0, 1.0, 0.0, 1.0])
me_cube_001.materials.append(mat_palette_display___env)
me_cube_001.use_remesh_preserve_volume = False
me_cube_001.use_remesh_preserve_attributes = False
me_cube_001.use_mirror_vertex_groups = False
me_cube_001.update()
me_cube_002 = bpy.data.meshes.new('Cube.002')
me_cube_002.from_pydata([(1.0, 1.0, 0.0), (-1.0, 1.0, 0.0), (1.0, -1.0, 0.0), (-1.0, -1.0, 0.0)], [], [(3, 2, 0, 1)])
_uv = me_cube_002.uv_layers.new(name='UVMap')
_uv.uv.foreach_set('vector', [0.0, 0.0, 1.0, 0.0, 1.0, 1.0, 0.0, 1.0])
me_cube_002.materials.append(mat_palette_display___animals)
me_cube_002.use_remesh_preserve_volume = False
me_cube_002.use_remesh_preserve_attributes = False
me_cube_002.use_mirror_vertex_groups = False
me_cube_002.update()

# ---- curves / text
txt_text = bpy.data.curves.new('Text', 'FONT')
txt_text.dimensions = '2D'
txt_text.body = 'Characters'
txt_text.materials.append(mat_material)
txt_text.align_x = 'CENTER'
txt_text.size = 0.25
txt_text_001 = bpy.data.curves.new('Text.001', 'FONT')
txt_text_001.dimensions = '2D'
txt_text_001.body = 'Environment'
txt_text_001.materials.append(mat_material)
txt_text_001.align_x = 'CENTER'
txt_text_001.size = 0.25
txt_text_002 = bpy.data.curves.new('Text.002', 'FONT')
txt_text_002.dimensions = '2D'
txt_text_002.body = 'Animals'
txt_text_002.materials.append(mat_material)
txt_text_002.align_x = 'CENTER'
txt_text_002.size = 0.25

# ---- objects
ob_cube = bpy.data.objects.new('Cube', me_cube)
ob_cube_001 = bpy.data.objects.new('Cube.001', me_cube_001)
ob_camera = bpy.data.objects.new('Camera', cam_camera)
ob_text = bpy.data.objects.new('Text', txt_text)
ob_text_001 = bpy.data.objects.new('Text.001', txt_text_001)
ob_cube_002 = bpy.data.objects.new('Cube.002', me_cube_002)
ob_text_002 = bpy.data.objects.new('Text.002', txt_text_002)
ob_area = bpy.data.objects.new('Area', light_light_colors)

# ---- transforms, parenting, visibility, modifiers, constraints
ob_cube.location = (0.0, 0.0, 0.0)
ob_cube.lock_rotations_4d = False
ob_cube.empty_display_type = 'ARROWS'
ob_cube.lineart.crease_threshold = 0.0
ob_cube_001.location = (2.0, 0.0, 0.0)
ob_cube_001.lock_rotations_4d = False
ob_cube_001.empty_display_type = 'ARROWS'
ob_cube_001.lineart.crease_threshold = 0.0
ob_camera.location = (1.038, 0.0, 6.638)
ob_camera.lineart.crease_threshold = 0.0
ob_text.location = (0.0, 1.071, 0.0)
ob_text.lineart.crease_threshold = 0.0
ob_text_001.location = (2.0, 1.071, 0.0)
ob_text_001.lineart.crease_threshold = 0.0
ob_cube_002.location = (4.0, 0.0, 0.0)
ob_cube_002.lock_rotations_4d = False
ob_cube_002.empty_display_type = 'ARROWS'
ob_cube_002.lineart.crease_threshold = 0.0
ob_text_002.location = (4.0, 1.071, 0.0)
ob_text_002.lineart.crease_threshold = 0.0
ob_area.location = (0.0, -5.0, 0.0)

# ---- collection membership
col_collection.objects.link(ob_cube)
col_collection.objects.link(ob_cube_001)
col_collection.objects.link(ob_camera)
col_collection.objects.link(ob_text)
col_collection.objects.link(ob_text_001)
col_collection.objects.link(ob_cube_002)
col_collection.objects.link(ob_text_002)
col_collection.objects.link(ob_area)

# ---- scene / render settings (as saved in the file)
scene.camera = ob_camera
scene.frame_start = 1; scene.frame_end = 250; scene.frame_set(0)
scene.render.engine = 'CYCLES'
scene.cycles.use_denoising = False
scene.cycles.samples = 128
scene.cycles.sampling_pattern = 'TABULATED_SOBOL'
scene.cycles.use_adaptive_sampling = False
scene.cycles.use_light_tree = False
scene.view_settings.view_transform = 'Standard'
bpy.context.view_layer.update()
